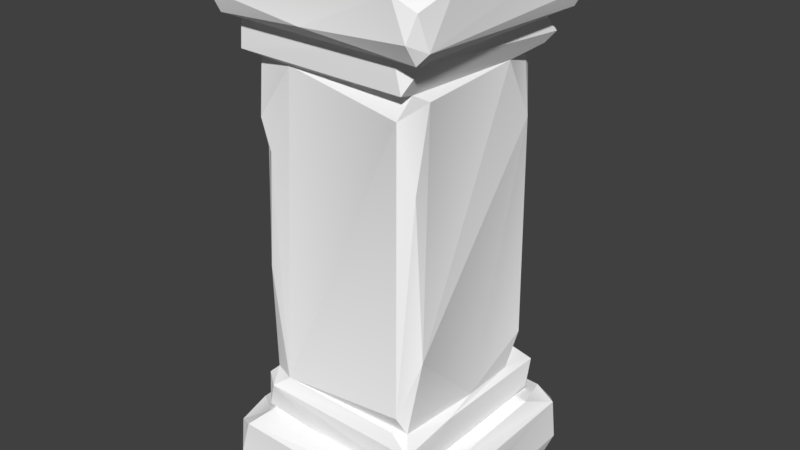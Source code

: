 # Source: Column2.blend  (saved by Blender 2.78.0; exported with 4.5.12 LTS)
import bpy
from mathutils import Matrix  # noqa: F401  (used for matrix-valued properties, if any)

bpy.ops.wm.read_factory_settings(use_empty=True)
scene = bpy.context.scene
scene.name = 'Scene'

# ---- collections
col_collection_1 = bpy.data.collections.new('Collection 1'); scene.collection.children.link(col_collection_1)

# ---- materials (node trees are filled in below, after node groups)
mat_stone_elements_011 = bpy.data.materials.new('Stone_elements.011')
mat_stone_elements_011.alpha_threshold = 0.0
mat_stone_elements_011.use_transparent_shadow = False
mat_stone_elements_011.diffuse_color = (1.0, 1.0, 1.0, 1.0)
mat_stone_elements_011.roughness = 0.5

# ---- material node trees

# ---- world
world_world = bpy.data.worlds.new('World'); scene.world = world_world
world_world.color = (0.05088, 0.05088, 0.05088)
world_world.use_sun_shadow = False
world_world.sun_shadow_jitter_overblur = 0.0
world_world.cycles.sampling_method = 'MANUAL'

# ---- meshes
me_untitled_020 = bpy.data.meshes.new('Untitled.020')
me_untitled_020.from_pydata([(-0.525, 2.066, -0.5181), (0.6403, 2.799, -0.63), (0.6071, 0.6396, -0.6318), (-0.5005, 0.7007, 0.5086), (0.5863, 1.15, 0.4507), (-0.5005, 2.719, 0.5054), (-0.4548, 2.327, -0.5565), (-0.3534, 0.6994, -0.5724), (-0.4593, 1.343, -0.5489), (0.5481, 2.725, 0.5041), (-0.555, 0.6407, -0.6239), (-0.5005, 2.726, -0.5651), (0.5533, 2.745, 0.5985), (0.5005, 2.593, 0.5692), (0.5861, 2.333, -0.4682), (0.4888, 2.598, -0.5914), (-0.3518, 0.708, 0.5692), (0.484, 2.986, -0.6211), (-0.4543, 0.626, 0.6108), (-0.5579, 0.4711, -0.631), (-0.5592, 2.975, 0.4733), (0.5871, 0.4033, -0.6147), (-0.5534, 2.959, -0.6315), (0.4941, 0.7997, 0.5689), (0.5859, 0.902, -0.502), (-0.2293, 2.725, 0.5686), (-0.5479, 2.76, 0.6053), (0.4905, 0.7045, -0.5914), (0.6288, 2.896, 0.5262), (0.57, 0.6785, -0.3985), (-0.5266, 0.6879, -0.4284), (0.5856, 2.713, -0.2714), (0.6136, 0.6637, 0.2307), (-0.4519, 1.45, 0.5678), (0.5839, 0.4022, 0.5761), (0.4995, 2.725, -0.538), (0.4691, 0.6917, 0.5736), (-0.4511, 2.711, -0.5296), (-0.4995, 0.4018, 0.5376), (0.5635, 3.02, -0.4734), (-0.5293, 2.704, -0.2903), (0.575, 2.183, 0.5075), (-0.5281, 2.189, -0.4068), (-0.4726, 0.4018, -0.5843), (0.5851, 2.672, 0.4105), (-0.5294, 2.557, 0.3807), (-0.5551, 0.5016, 0.529), (-0.558, 2.768, -0.5248), (-0.5561, 0.4198, -0.09975), (-0.4651, 2.379, 0.5691), (-0.5292, 0.773, 0.4571), (-0.3676, 2.265, -0.5917), (0.5842, 0.6932, -0.0112), (-0.4749, 2.791, -0.6325), (-0.3711, 0.8368, -0.5915), (-0.5572, 0.6443, 0.5343), (0.5953, 2.733, -0.5831), (-0.3491, 2.658, -0.5913), (0.5047, 2.979, 0.6096), (0.6163, 0.468, -0.5699), (-0.5269, 2.153, 0.4662), (0.5579, 3.02, 0.5734), (0.6151, 0.4611, 0.6047), (-0.0732, 2.729, -0.5807), (0.6081, 0.6116, 0.6084), (0.6162, 2.98, -0.4223), (-0.3995, 2.187, 0.5703), (0.07421, 0.4026, 0.5976), (-0.5292, 1.381, -0.4405), (-0.4848, 0.4805, 0.6135), (-0.5251, 2.974, 0.6089), (-0.5215, 2.583, -0.4635), (-0.5214, 1.105, -0.5099), (0.5429, 0.6959, 0.5286), (-0.6486, 0.2546, -0.7584), (0.693, 0.3094, -0.7606), (0.6104, -0.03664, -0.7582), (0.7063, -0.05937, 0.6731), (-0.6854, 0.02402, -0.6915), (0.6959, 0.4196, 0.3951), (0.5219, 0.4255, 0.6767), (-0.6848, 0.06499, 0.6626), (0.6233, 0.4065, -0.7077), (-0.5689, 0.3503, 0.7371), (-0.6533, 0.3975, 0.5063), (0.7417, 0.2482, 0.7085), (-0.6292, 0.4246, -0.4533), (-0.6163, -0.05918, -0.5606), (-0.6001, -0.03129, 0.6974), (0.7647, 0.01691, 0.644), (-0.3897, -0.05945, -0.7266), (0.766, 0.3404, 0.4621), (-0.6845, 0.3008, 0.6767), (-0.6857, 0.3453, -0.6491), (0.6974, 0.07479, 0.7417), (0.7668, 0.05731, -0.7184), (-0.4887, 0.4254, 0.6151), (0.7298, -0.05938, -0.666), (-0.4669, 0.4099, -0.7553), (0.7651, 0.3491, -0.6751), (0.6073, 0.3329, 0.7411), (0.6852, 0.4258, -0.4794), (-0.6828, -0.0006905, 0.2618), (0.01488, 0.02604, 0.7417), (-0.6143, 0.008544, -0.7582), (-0.6366, 0.1131, 0.741), (-0.6405, 3.215, -0.7496), (0.6854, 3.263, -0.7518), (0.6037, 2.964, -0.7495), (0.6985, 2.945, 0.6651), (-0.6769, 3.017, -0.6835), (0.6883, 3.357, 0.3904), (0.5163, 3.363, 0.6686), (-0.6763, 3.052, 0.6548), (0.6165, 3.346, -0.6995), (-0.5617, 3.298, 0.7284), (-0.6451, 3.339, 0.5002), (0.7335, 3.21, 0.7001), (-0.6214, 3.362, -0.4481), (-0.6086, 2.945, -0.5542), (-0.5926, 2.969, 0.6891), (0.7562, 3.011, 0.6364), (-0.3847, 2.945, -0.7182), (0.7575, 3.289, 0.4566), (-0.676, 3.255, 0.6687), (-0.6772, 3.293, -0.6416), (0.6897, 3.06, 0.7328), (0.7583, 3.045, -0.7101), (-0.4825, 3.362, 0.6078), (0.7217, 2.945, -0.6583), (-0.4609, 3.349, -0.7466), (0.7566, 3.297, -0.6673), (0.6007, 3.283, 0.7323), (0.6776, 3.363, -0.4739), (-0.6743, 2.995, 0.2587), (0.01518, 3.018, 0.7329), (-0.6066, 3.003, -0.7494), (-0.6287, 3.093, 0.7322)], [], [(4, 52, 14), (53, 56, 63), (60, 68, 50), (44, 4, 31), (13, 25, 16), (16, 23, 13), (67, 18, 69), (0, 68, 60), (70, 26, 58), (51, 8, 0), (51, 15, 54), (54, 15, 27), (2, 21, 19), (51, 54, 8), (2, 10, 7), (12, 58, 26), (28, 65, 61), (10, 3, 30), (10, 30, 7), (37, 40, 11), (5, 26, 40), (40, 26, 47), (11, 40, 47), (9, 12, 25), (28, 9, 1), (9, 25, 13), (13, 23, 41), (15, 14, 24), (63, 56, 35), (35, 56, 31), (18, 36, 16), (3, 16, 33), (1, 22, 17), (1, 65, 28), (16, 3, 18), (55, 3, 10), (10, 2, 19), (19, 55, 10), (26, 20, 47), (32, 52, 73), (18, 64, 36), (20, 22, 47), (22, 1, 53), (23, 4, 41), (4, 73, 52), (27, 15, 24), (32, 2, 29), (12, 26, 25), (33, 60, 50), (5, 25, 26), (7, 27, 2), (2, 27, 29), (12, 9, 28), (12, 28, 58), (27, 24, 29), (14, 52, 24), (54, 30, 72), (0, 8, 68), (14, 31, 4), (35, 31, 14), (2, 32, 59), (25, 5, 49), (66, 16, 25), (64, 18, 62), (32, 62, 59), (63, 35, 15), (15, 35, 14), (23, 73, 4), (73, 23, 16), (71, 37, 6), (57, 15, 51), (46, 55, 48), (1, 17, 65), (65, 17, 39), (40, 42, 45), (42, 71, 6), (9, 13, 44), (0, 42, 51), (42, 0, 60), (43, 19, 21), (44, 41, 4), (13, 41, 44), (45, 5, 40), (49, 5, 60), (46, 48, 38), (69, 38, 67), (53, 47, 22), (19, 43, 48), (55, 19, 48), (66, 33, 16), (66, 60, 33), (50, 30, 3), (3, 33, 50), (57, 51, 6), (42, 6, 51), (24, 52, 29), (32, 29, 52), (53, 63, 11), (47, 53, 11), (7, 54, 27), (30, 54, 7), (69, 18, 55), (18, 3, 55), (53, 1, 56), (37, 57, 6), (11, 63, 37), (59, 62, 21), (21, 2, 59), (45, 42, 60), (5, 45, 60), (28, 61, 58), (18, 67, 62), (34, 21, 62), (57, 63, 15), (57, 37, 63), (64, 32, 73), (32, 64, 62), (65, 39, 61), (49, 66, 25), (66, 49, 60), (62, 67, 34), (50, 68, 30), (68, 72, 30), (69, 46, 38), (69, 55, 46), (26, 70, 20), (40, 71, 42), (40, 37, 71), (72, 8, 54), (68, 8, 72), (73, 16, 36), (64, 73, 36), (31, 9, 44), (1, 9, 31, 56), (75, 76, 98), (95, 99, 89), (86, 96, 101), (74, 76, 104), (99, 91, 89), (81, 92, 102), (78, 102, 93), (92, 84, 102), (102, 84, 93), (101, 80, 79), (100, 105, 103), (100, 83, 105), (75, 98, 82), (101, 79, 99), (80, 83, 100), (101, 96, 80), (83, 80, 96), (80, 85, 79), (91, 85, 89), (101, 98, 86), (93, 74, 78), (102, 88, 81), (103, 105, 88), (77, 97, 89), (103, 88, 77), (104, 90, 87), (76, 90, 104), (91, 99, 79), (85, 91, 79), (92, 83, 96), (83, 92, 105), (98, 93, 86), (84, 86, 93), (85, 94, 89), (77, 89, 94), (75, 95, 76), (95, 89, 97), (86, 84, 96), (92, 96, 84), (97, 76, 95), (98, 76, 74), (74, 93, 98), (95, 75, 99), (99, 75, 82), (80, 100, 85), (85, 100, 94), (99, 82, 101), (98, 101, 82), (102, 78, 87), (88, 102, 87), (94, 103, 77), (94, 100, 103), (78, 74, 104), (78, 104, 87), (105, 92, 81), (81, 88, 105), (107, 108, 130), (127, 131, 121), (118, 128, 133), (106, 108, 136), (122, 129, 109), (131, 123, 121), (113, 124, 134), (110, 134, 125), (124, 116, 134), (134, 116, 125), (133, 112, 111), (132, 137, 135), (132, 115, 137), (107, 130, 114), (133, 111, 131), (112, 115, 132), (133, 128, 112), (115, 112, 128), (112, 117, 111), (123, 117, 121), (133, 130, 118), (125, 106, 110), (134, 120, 113), (122, 109, 120, 119), (135, 137, 120), (109, 129, 121), (135, 120, 109), (136, 122, 119), (108, 122, 136), (123, 131, 111), (117, 123, 111), (124, 115, 128), (115, 124, 137), (130, 125, 118), (116, 118, 125), (117, 126, 121), (109, 121, 126), (107, 127, 108), (127, 121, 129), (118, 116, 128), (124, 128, 116), (129, 108, 127), (108, 129, 122), (130, 108, 106), (106, 125, 130), (127, 107, 131), (131, 107, 114), (112, 132, 117), (117, 132, 126), (131, 114, 133), (130, 133, 114), (134, 110, 119), (120, 134, 119), (126, 135, 109), (126, 132, 135), (110, 106, 136), (110, 136, 119), (137, 124, 113), (113, 120, 137)])
_k = set([(0, 8), (0, 42), (0, 51), (0, 68), (1, 9), (1, 17), (1, 53), (1, 56), (1, 65), (2, 10), (2, 21), (2, 27), (2, 32), (3, 16), (3, 30), (3, 33), (3, 50), (3, 55), (4, 73), (5, 25), (5, 26), (5, 40), (5, 49), (6, 42), (6, 51), (7, 10), (7, 27), (7, 30), (7, 54), (9, 12), (9, 13), (9, 25), (9, 31), (9, 44), (10, 19), (10, 30), (10, 55), (11, 40), (11, 47), (11, 53), (12, 26), (12, 28), (12, 58), (13, 23), (15, 27), (15, 35), (16, 36), (16, 73), (18, 55), (18, 69), (19, 21), (19, 43), (19, 48), (21, 59), (21, 62), (22, 47), (22, 53), (23, 73), (26, 47), (26, 70), (27, 29), (28, 58), (28, 61), (28, 65), (29, 52), (30, 72), (31, 35), (31, 44), (31, 56), (32, 52), (32, 64), (33, 66), (34, 62), (35, 63), (36, 64), (36, 73), (37, 40), (37, 57), (37, 63), (37, 71), (38, 46), (38, 69), (39, 65), (42, 51), (46, 55), (49, 66), (50, 60), (52, 73), (56, 63), (57, 63), (61, 65), (62, 64), (64, 73), (67, 69), (68, 72), (74, 93), (74, 98), (74, 104), (75, 95), (75, 98), (75, 99), (77, 89), (77, 94), (77, 103), (78, 102), (78, 104), (79, 80), (79, 101), (80, 96), (80, 100), (81, 88), (81, 92), (81, 102), (82, 98), (82, 99), (83, 92), (83, 96), (83, 100), (83, 105), (84, 86), (84, 92), (85, 89), (85, 91), (85, 94), (85, 100), (86, 93), (88, 102), (88, 105), (89, 97), (90, 104), (91, 99), (93, 98), (95, 97), (95, 99), (106, 125), (106, 130), (106, 136), (107, 127), (107, 130), (107, 131), (108, 122), (108, 129), (109, 120), (109, 121), (109, 126), (109, 129), (110, 134), (110, 136), (111, 112), (111, 133), (112, 128), (112, 132), (113, 120), (113, 124), (113, 134), (114, 130), (114, 131), (115, 124), (115, 128), (115, 132), (115, 137), (116, 118), (116, 124), (117, 121), (117, 123), (117, 126), (117, 132), (118, 125), (119, 120), (120, 137), (122, 136), (123, 131), (125, 130), (127, 129), (127, 131)])
me_untitled_020.attributes.new('sharp_edge', 'BOOLEAN', 'EDGE').data.foreach_set('value', [ (min(e.vertices), max(e.vertices)) in _k for e in me_untitled_020.edges])
_uv = me_untitled_020.uv_layers.new(name='map1')
_uv.uv.foreach_set('vector', [0.8678, 0.2683, 0.8387, 0.2404, 0.9411, 0.2122, 0.9735, 0.1459, 0.9682, 0.2072, 0.9676, 0.1683, 0.9322, 0.0766, 0.8825, 0.1337, 0.8458, 0.07715, 0.9607, 0.2656, 0.8678, 0.2683, 0.9653, 0.2254, 0.9593, 0.01099, 0.9687, 0.05535, 0.8415, 0.06242, 0.8415, 0.06242, 0.8485, 0.009731, 0.9593, 0.01099, 0.8214, 0.03508, 0.8356, 0.06686, 0.8265, 0.06777, 0.9256, 0.1383, 0.8825, 0.1337, 0.9322, 0.0766, 0.984, 0.07189, 0.9712, 0.07262, 0.987, 0.01241, 0.938, 0.1484, 0.88, 0.1417, 0.9256, 0.1383, 0.938, 0.1484, 0.9572, 0.2019, 0.8479, 0.1475, 0.8479, 0.1475, 0.9572, 0.2019, 0.8394, 0.2011, 0.834, 0.2054, 0.8196, 0.2049, 0.8251, 0.1406, 0.938, 0.1484, 0.8479, 0.1475, 0.88, 0.1417, 0.834, 0.2054, 0.8349, 0.1409, 0.8401, 0.1494, 0.9735, 0.009112, 0.987, 0.01241, 0.9712, 0.07262, 0.9756, 0.272, 0.9826, 0.2173, 0.9838, 0.276, 0.8349, 0.1409, 0.8413, 0.07376, 0.8387, 0.1311, 0.8349, 0.1409, 0.8387, 0.1311, 0.8401, 0.1494, 0.9659, 0.1432, 0.967, 0.125, 0.9689, 0.1418, 0.9668, 0.07625, 0.9712, 0.07262, 0.967, 0.125, 0.967, 0.125, 0.9712, 0.07262, 0.9721, 0.1378, 0.9689, 0.1418, 0.967, 0.125, 0.9721, 0.1378, 0.9677, 0.008403, 0.9735, 0.009112, 0.9687, 0.05535, 0.9756, 0.272, 0.9643, 0.2713, 0.9729, 0.2072, 0.9677, 0.008403, 0.9687, 0.05535, 0.9593, 0.01099, 0.9564, 0.2771, 0.8466, 0.2777, 0.931, 0.2715, 0.9572, 0.2019, 0.9411, 0.2122, 0.8515, 0.2094, 0.9676, 0.1683, 0.9682, 0.2072, 0.9647, 0.2038, 0.9647, 0.2038, 0.9682, 0.2072, 0.9653, 0.2254, 0.8356, 0.06686, 0.8393, 0.0111, 0.8415, 0.06242, 0.8413, 0.07376, 0.8415, 0.06242, 0.8881, 0.06891, 0.9729, 0.2072, 0.9839, 0.1427, 0.9845, 0.2017, 0.9729, 0.2072, 0.9826, 0.2173, 0.9756, 0.272, 0.8415, 0.06242, 0.8413, 0.07376, 0.8356, 0.06686, 0.8361, 0.07392, 0.8413, 0.07376, 0.8349, 0.1409, 0.8349, 0.1409, 0.834, 0.2054, 0.8251, 0.1406, 0.8251, 0.1406, 0.8361, 0.07392, 0.8349, 0.1409, 0.9712, 0.07262, 0.9838, 0.08037, 0.9721, 0.1378, 0.8364, 0.2551, 0.8387, 0.2404, 0.8404, 0.2736, 0.8356, 0.06686, 0.8341, 0.002568, 0.8393, 0.0111, 0.9838, 0.08037, 0.9839, 0.1427, 0.9721, 0.1378, 0.9839, 0.1427, 0.9729, 0.2072, 0.9735, 0.1459, 0.8466, 0.2777, 0.8678, 0.2683, 0.931, 0.2715, 0.8678, 0.2683, 0.8404, 0.2736, 0.8387, 0.2404, 0.8394, 0.2011, 0.9572, 0.2019, 0.8515, 0.2094, 0.8364, 0.2551, 0.834, 0.2054, 0.8382, 0.217, 0.9735, 0.009112, 0.9712, 0.07262, 0.9687, 0.05535, 0.8881, 0.06891, 0.9322, 0.0766, 0.8458, 0.07715, 0.9668, 0.07625, 0.9687, 0.05535, 0.9712, 0.07262, 0.8401, 0.1494, 0.8394, 0.2011, 0.834, 0.2054, 0.834, 0.2054, 0.8394, 0.2011, 0.8382, 0.217, 0.9659, 0.2771, 0.9643, 0.2713, 0.9756, 0.272, 0.9659, 0.2771, 0.9756, 0.272, 0.9815, 0.2802, 0.8394, 0.2011, 0.8515, 0.2094, 0.8382, 0.217, 0.9411, 0.2122, 0.8387, 0.2404, 0.8515, 0.2094, 0.8479, 0.1475, 0.8387, 0.1311, 0.865, 0.1371, 0.9256, 0.1383, 0.88, 0.1417, 0.8825, 0.1337, 0.9411, 0.2122, 0.9653, 0.2254, 0.8678, 0.2683, 0.9647, 0.2038, 0.9653, 0.2254, 0.9411, 0.2122, 0.834, 0.2054, 0.8364, 0.2551, 0.8238, 0.2082, 0.9687, 0.05535, 0.9668, 0.07625, 0.9464, 0.07016, 0.9345, 0.06606, 0.8415, 0.06242, 0.9687, 0.05535, 0.8341, 0.002568, 0.8356, 0.06686, 0.8249, 0.001992, 0.8364, 0.2551, 0.8244, 0.2781, 0.8238, 0.2082, 0.9676, 0.1683, 0.9647, 0.2038, 0.9572, 0.2019, 0.9572, 0.2019, 0.9647, 0.2038, 0.9411, 0.2122, 0.8466, 0.2777, 0.8404, 0.2736, 0.8678, 0.2683, 0.8418, 0.006345, 0.8485, 0.009731, 0.8415, 0.06242, 0.9588, 0.1363, 0.9659, 0.1432, 0.9423, 0.1428, 0.9627, 0.1507, 0.9572, 0.2019, 0.938, 0.1484, 0.8273, 0.07426, 0.8361, 0.07392, 0.8217, 0.1104, 0.9729, 0.2072, 0.9845, 0.2017, 0.9826, 0.2173, 0.9826, 0.2173, 0.9845, 0.2017, 0.9858, 0.2133, 0.967, 0.125, 0.9338, 0.1322, 0.957, 0.08352, 0.9338, 0.1322, 0.9588, 0.1363, 0.9423, 0.1428, 0.9643, 0.2713, 0.9564, 0.2771, 0.9607, 0.2656, 0.9256, 0.1383, 0.9338, 0.1322, 0.938, 0.1484, 0.9338, 0.1322, 0.9256, 0.1383, 0.9322, 0.0766, 0.8193, 0.1437, 0.8251, 0.1406, 0.8196, 0.2049, 0.9607, 0.2656, 0.931, 0.2715, 0.8678, 0.2683, 0.9564, 0.2771, 0.931, 0.2715, 0.9607, 0.2656, 0.957, 0.08352, 0.9668, 0.07625, 0.967, 0.125, 0.9464, 0.07016, 0.9668, 0.07625, 0.9322, 0.0766, 0.8273, 0.07426, 0.8217, 0.1104, 0.8204, 0.07134, 0.8265, 0.06777, 0.8204, 0.07134, 0.8214, 0.03508, 0.9735, 0.1459, 0.9721, 0.1378, 0.9839, 0.1427, 0.8251, 0.1406, 0.8193, 0.1437, 0.8217, 0.1104, 0.8361, 0.07392, 0.8251, 0.1406, 0.8217, 0.1104, 0.9345, 0.06606, 0.8881, 0.06891, 0.8415, 0.06242, 0.9345, 0.06606, 0.9322, 0.0766, 0.8881, 0.06891, 0.8458, 0.07715, 0.8387, 0.1311, 0.8413, 0.07376, 0.8413, 0.07376, 0.8881, 0.06891, 0.8458, 0.07715, 0.9627, 0.1507, 0.938, 0.1484, 0.9423, 0.1428, 0.9338, 0.1322, 0.9423, 0.1428, 0.938, 0.1484, 0.8515, 0.2094, 0.8387, 0.2404, 0.8382, 0.217, 0.8364, 0.2551, 0.8382, 0.217, 0.8387, 0.2404, 0.9735, 0.1459, 0.9676, 0.1683, 0.9689, 0.1418, 0.9721, 0.1378, 0.9735, 0.1459, 0.9689, 0.1418, 0.8401, 0.1494, 0.8479, 0.1475, 0.8394, 0.2011, 0.8387, 0.1311, 0.8479, 0.1475, 0.8401, 0.1494, 0.8265, 0.06777, 0.8356, 0.06686, 0.8361, 0.07392, 0.8356, 0.06686, 0.8413, 0.07376, 0.8361, 0.07392, 0.9735, 0.1459, 0.9729, 0.2072, 0.9682, 0.2072, 0.9659, 0.1432, 0.9627, 0.1507, 0.9423, 0.1428, 0.9689, 0.1418, 0.9676, 0.1683, 0.9659, 0.1432, 0.8238, 0.2082, 0.8244, 0.2781, 0.8196, 0.2049, 0.8196, 0.2049, 0.834, 0.2054, 0.8238, 0.2082, 0.957, 0.08352, 0.9338, 0.1322, 0.9322, 0.0766, 0.9668, 0.07625, 0.957, 0.08352, 0.9322, 0.0766, 0.9756, 0.272, 0.9838, 0.276, 0.9815, 0.2802, 0.8356, 0.06686, 0.8214, 0.03508, 0.8249, 0.001992, 0.8203, 0.2763, 0.8196, 0.2049, 0.8244, 0.2781, 0.9627, 0.1507, 0.9676, 0.1683, 0.9572, 0.2019, 0.9627, 0.1507, 0.9659, 0.1432, 0.9676, 0.1683, 0.8336, 0.2783, 0.8364, 0.2551, 0.8404, 0.2736, 0.8364, 0.2551, 0.8336, 0.2783, 0.8244, 0.2781, 0.9826, 0.2173, 0.9858, 0.2133, 0.9838, 0.276, 0.9464, 0.07016, 0.9345, 0.06606, 0.9687, 0.05535, 0.9345, 0.06606, 0.9464, 0.07016, 0.9322, 0.0766, 0.8249, 0.001992, 0.8214, 0.03508, 0.8207, 0.003906, 0.8458, 0.07715, 0.8825, 0.1337, 0.8387, 0.1311, 0.8825, 0.1337, 0.865, 0.1371, 0.8387, 0.1311, 0.8265, 0.06777, 0.8273, 0.07426, 0.8204, 0.07134, 0.8265, 0.06777, 0.8361, 0.07392, 0.8273, 0.07426, 0.9712, 0.07262, 0.984, 0.07189, 0.9838, 0.08037, 0.967, 0.125, 0.9588, 0.1363, 0.9338, 0.1322, 0.967, 0.125, 0.9659, 0.1432, 0.9588, 0.1363, 0.865, 0.1371, 0.88, 0.1417, 0.8479, 0.1475, 0.8825, 0.1337, 0.88, 0.1417, 0.865, 0.1371, 0.8418, 0.006345, 0.8415, 0.06242, 0.8393, 0.0111, 0.8341, 0.002568, 0.8418, 0.006345, 0.8393, 0.0111, 0.9653, 0.2254, 0.9643, 0.2713, 0.9607, 0.2656, 0.9729, 0.2072, 0.9643, 0.2713, 0.9653, 0.2254, 0.9682, 0.2072, 0.5687, 0.5932, 0.575, 0.5722, 0.6365, 0.6019, 0.5471, 0.601, 0.5636, 0.6034, 0.5455, 0.6823, 0.6457, 0.6173, 0.6358, 0.6795, 0.5697, 0.6145, 0.6478, 0.5955, 0.575, 0.5722, 0.6476, 0.5813, 0.5636, 0.6034, 0.5632, 0.67, 0.5455, 0.6823, 0.6646, 0.6865, 0.6491, 0.6873, 0.6695, 0.6617, 0.6719, 0.6034, 0.6695, 0.6617, 0.6517, 0.6048, 0.6491, 0.6873, 0.6456, 0.6747, 0.6695, 0.6617, 0.6695, 0.6617, 0.6456, 0.6747, 0.6517, 0.6048, 0.5697, 0.6145, 0.578, 0.6803, 0.5689, 0.6651, 0.572, 0.6859, 0.6446, 0.7004, 0.6058, 0.7039, 0.572, 0.6859, 0.6405, 0.6875, 0.6446, 0.7004, 0.5687, 0.5932, 0.6365, 0.6019, 0.5724, 0.6002, 0.5697, 0.6145, 0.5689, 0.6651, 0.5636, 0.6034, 0.578, 0.6803, 0.6405, 0.6875, 0.572, 0.6859, 0.5697, 0.6145, 0.6358, 0.6795, 0.578, 0.6803, 0.6405, 0.6875, 0.578, 0.6803, 0.6358, 0.6795, 0.578, 0.6803, 0.5619, 0.6869, 0.5689, 0.6651, 0.5632, 0.67, 0.5619, 0.6869, 0.5455, 0.6823, 0.5697, 0.6145, 0.6365, 0.6019, 0.6457, 0.6173, 0.6517, 0.6048, 0.6478, 0.5955, 0.6537, 0.5817, 0.6695, 0.6617, 0.6727, 0.6888, 0.6646, 0.6865, 0.6058, 0.7039, 0.6446, 0.7004, 0.643, 0.7097, 0.5397, 0.6841, 0.5397, 0.6035, 0.5455, 0.6823, 0.6058, 0.7039, 0.643, 0.7097, 0.5632, 0.7079, 0.6476, 0.5813, 0.6348, 0.5755, 0.6523, 0.5707, 0.575, 0.5722, 0.6348, 0.5755, 0.6476, 0.5813, 0.5632, 0.67, 0.5636, 0.6034, 0.5689, 0.6651, 0.5619, 0.6869, 0.5632, 0.67, 0.5689, 0.6651, 0.6491, 0.6873, 0.6405, 0.6875, 0.6358, 0.6795, 0.6405, 0.6875, 0.6491, 0.6873, 0.6446, 0.7004, 0.6365, 0.6019, 0.6517, 0.6048, 0.6457, 0.6173, 0.6456, 0.6747, 0.6457, 0.6173, 0.6517, 0.6048, 0.5619, 0.6869, 0.5649, 0.6988, 0.5586, 0.7033, 0.5632, 0.7079, 0.5586, 0.7033, 0.5649, 0.6988, 0.5638, 0.5966, 0.5471, 0.601, 0.5402, 0.5931, 0.5471, 0.601, 0.5455, 0.6823, 0.5397, 0.6035, 0.6457, 0.6173, 0.6456, 0.6747, 0.6358, 0.6795, 0.6491, 0.6873, 0.6358, 0.6795, 0.6456, 0.6747, 0.5397, 0.6035, 0.5402, 0.5931, 0.5471, 0.601, 0.6365, 0.6019, 0.575, 0.5722, 0.6478, 0.5955, 0.6478, 0.5955, 0.6517, 0.6048, 0.6365, 0.6019, 0.5471, 0.601, 0.5638, 0.5966, 0.5636, 0.6034, 0.5636, 0.6034, 0.5638, 0.5966, 0.5724, 0.6002, 0.578, 0.6803, 0.572, 0.6859, 0.5619, 0.6869, 0.5619, 0.6869, 0.572, 0.6859, 0.5649, 0.6988, 0.5636, 0.6034, 0.5724, 0.6002, 0.5697, 0.6145, 0.6365, 0.6019, 0.5697, 0.6145, 0.5724, 0.6002, 0.6695, 0.6617, 0.6719, 0.6034, 0.6781, 0.6118, 0.6727, 0.6888, 0.6695, 0.6617, 0.6781, 0.6118, 0.5649, 0.6988, 0.6058, 0.7039, 0.5632, 0.7079, 0.5649, 0.6988, 0.572, 0.6859, 0.6058, 0.7039, 0.6537, 0.5817, 0.6478, 0.5955, 0.6476, 0.5813, 0.6537, 0.5817, 0.6476, 0.5813, 0.6523, 0.5707, 0.6446, 0.7004, 0.6491, 0.6873, 0.6495, 0.7038, 0.6495, 0.7038, 0.643, 0.7097, 0.6446, 0.7004, 0.5687, 0.5932, 0.575, 0.5722, 0.6365, 0.6019, 0.5471, 0.601, 0.5636, 0.6034, 0.5455, 0.6823, 0.6457, 0.6173, 0.6358, 0.6795, 0.5697, 0.6145, 0.6478, 0.5955, 0.575, 0.5722, 0.6476, 0.5813, 0.07593, 0.975, 0.03914, 0.9735, 0.03942, 0.9295, 0.5636, 0.6034, 0.5632, 0.67, 0.5455, 0.6823, 0.6646, 0.6865, 0.6491, 0.6873, 0.6695, 0.6617, 0.6719, 0.6034, 0.6695, 0.6617, 0.6517, 0.6048, 0.6491, 0.6873, 0.6456, 0.6747, 0.6695, 0.6617, 0.6695, 0.6617, 0.6456, 0.6747, 0.6517, 0.6048, 0.5697, 0.6145, 0.578, 0.6803, 0.5689, 0.6651, 0.572, 0.6859, 0.6446, 0.7004, 0.6058, 0.7039, 0.572, 0.6859, 0.6405, 0.6875, 0.6446, 0.7004, 0.5687, 0.5932, 0.6365, 0.6019, 0.5724, 0.6002, 0.5697, 0.6145, 0.5689, 0.6651, 0.5636, 0.6034, 0.578, 0.6803, 0.6405, 0.6875, 0.572, 0.6859, 0.5697, 0.6145, 0.6358, 0.6795, 0.578, 0.6803, 0.6405, 0.6875, 0.578, 0.6803, 0.6358, 0.6795, 0.578, 0.6803, 0.5619, 0.6869, 0.5689, 0.6651, 0.5632, 0.67, 0.5619, 0.6869, 0.5455, 0.6823, 0.5697, 0.6145, 0.6365, 0.6019, 0.6457, 0.6173, 0.6517, 0.6048, 0.6478, 0.5955, 0.6537, 0.5817, 0.6695, 0.6617, 0.6727, 0.6888, 0.6646, 0.6865, 0.07593, 0.975, 0.03942, 0.9295, 0.08232, 0.9282, 0.08331, 0.9695, 0.6058, 0.7039, 0.6446, 0.7004, 0.643, 0.7097, 0.5397, 0.6841, 0.5397, 0.6035, 0.5455, 0.6823, 0.6058, 0.7039, 0.643, 0.7097, 0.5632, 0.7079, 0.6476, 0.5813, 0.6348, 0.5755, 0.6523, 0.5707, 0.575, 0.5722, 0.6348, 0.5755, 0.6476, 0.5813, 0.5632, 0.67, 0.5636, 0.6034, 0.5689, 0.6651, 0.5619, 0.6869, 0.5632, 0.67, 0.5689, 0.6651, 0.6491, 0.6873, 0.6405, 0.6875, 0.6358, 0.6795, 0.6405, 0.6875, 0.6491, 0.6873, 0.6446, 0.7004, 0.6365, 0.6019, 0.6517, 0.6048, 0.6457, 0.6173, 0.6456, 0.6747, 0.6457, 0.6173, 0.6517, 0.6048, 0.5619, 0.6869, 0.5649, 0.6988, 0.5586, 0.7033, 0.5632, 0.7079, 0.5586, 0.7033, 0.5649, 0.6988, 0.5638, 0.5966, 0.5471, 0.601, 0.5402, 0.5931, 0.5471, 0.601, 0.5455, 0.6823, 0.5397, 0.6035, 0.6457, 0.6173, 0.6456, 0.6747, 0.6358, 0.6795, 0.6491, 0.6873, 0.6358, 0.6795, 0.6456, 0.6747, 0.5397, 0.6035, 0.5402, 0.5931, 0.5471, 0.601, 0.04309, 0.9765, 0.03914, 0.9735, 0.07593, 0.975, 0.6365, 0.6019, 0.575, 0.5722, 0.6478, 0.5955, 0.6478, 0.5955, 0.6517, 0.6048, 0.6365, 0.6019, 0.5471, 0.601, 0.5638, 0.5966, 0.5636, 0.6034, 0.5636, 0.6034, 0.5638, 0.5966, 0.5724, 0.6002, 0.578, 0.6803, 0.572, 0.6859, 0.5619, 0.6869, 0.5619, 0.6869, 0.572, 0.6859, 0.5649, 0.6988, 0.5636, 0.6034, 0.5724, 0.6002, 0.5697, 0.6145, 0.6365, 0.6019, 0.5697, 0.6145, 0.5724, 0.6002, 0.6695, 0.6617, 0.6719, 0.6034, 0.6781, 0.6118, 0.6727, 0.6888, 0.6695, 0.6617, 0.6781, 0.6118, 0.5649, 0.6988, 0.6058, 0.7039, 0.5632, 0.7079, 0.5649, 0.6988, 0.572, 0.6859, 0.6058, 0.7039, 0.6537, 0.5817, 0.6478, 0.5955, 0.6476, 0.5813, 0.6537, 0.5817, 0.6476, 0.5813, 0.6523, 0.5707, 0.6446, 0.7004, 0.6491, 0.6873, 0.6495, 0.7038, 0.6495, 0.7038, 0.643, 0.7097, 0.6446, 0.7004])
_uv.active_render = True
_uv = me_untitled_020.uv_layers.new(name='uvSet')
_uv.uv.foreach_set('vector', [0.1315, 0.703, 0.05502, 0.6296, 0.3238, 0.5556, 0.4087, 0.3815, 0.3949, 0.5424, 0.3934, 0.4405, 0.3004, 0.1996, 0.17, 0.3494, 0.07357, 0.2011, 0.3753, 0.6957, 0.1315, 0.703, 0.3873, 0.5902, 0.3715, 0.02738, 0.3961, 0.1438, 0.0624, 0.1624, 0.0624, 0.1624, 0.08061, 0.02407, 0.3715, 0.02738, 0.009452, 0.09062, 0.04688, 0.174, 0.02289, 0.1764, 0.2832, 0.3615, 0.17, 0.3494, 0.3004, 0.1996, 0.4364, 0.1873, 0.4029, 0.1892, 0.4444, 0.03111, 0.3157, 0.3882, 0.1633, 0.3705, 0.2832, 0.3615, 0.3157, 0.3882, 0.366, 0.5287, 0.07903, 0.3856, 0.07903, 0.3856, 0.366, 0.5287, 0.05671, 0.5264, 0.04268, 0.5376, 0.004861, 0.5365, 0.01926, 0.3677, 0.3157, 0.3882, 0.07903, 0.3856, 0.1633, 0.3705, 0.04268, 0.5376, 0.04492, 0.3684, 0.0587, 0.3907, 0.4087, 0.02244, 0.4444, 0.03111, 0.4029, 0.1892, 0.4143, 0.7126, 0.4326, 0.569, 0.436, 0.723, 0.04492, 0.3684, 0.06166, 0.1922, 0.055, 0.3428, 0.04492, 0.3684, 0.055, 0.3428, 0.0587, 0.3907, 0.3889, 0.3746, 0.3917, 0.3268, 0.3967, 0.3709, 0.3912, 0.1987, 0.4029, 0.1892, 0.3917, 0.3268, 0.3917, 0.3268, 0.4029, 0.1892, 0.4051, 0.3602, 0.3967, 0.3709, 0.3917, 0.3268, 0.4051, 0.3602, 0.3936, 0.02058, 0.4087, 0.02244, 0.3961, 0.1438, 0.4143, 0.7126, 0.3847, 0.7109, 0.4073, 0.5425, 0.3936, 0.02058, 0.3961, 0.1438, 0.3715, 0.02738, 0.3639, 0.726, 0.0756, 0.7277, 0.2974, 0.7112, 0.366, 0.5287, 0.3238, 0.5556, 0.08845, 0.5482, 0.3934, 0.4405, 0.3949, 0.5424, 0.3858, 0.5337, 0.3858, 0.5337, 0.3949, 0.5424, 0.3873, 0.5902, 0.04688, 0.174, 0.05649, 0.02765, 0.0624, 0.1624, 0.06166, 0.1922, 0.0624, 0.1624, 0.1846, 0.1794, 0.4073, 0.5425, 0.436, 0.3731, 0.4376, 0.5281, 0.4073, 0.5425, 0.4326, 0.569, 0.4143, 0.7126, 0.0624, 0.1624, 0.06166, 0.1922, 0.04688, 0.174, 0.04821, 0.1926, 0.06166, 0.1922, 0.04492, 0.3684, 0.04492, 0.3684, 0.04268, 0.5376, 0.01926, 0.3677, 0.01926, 0.3677, 0.04821, 0.1926, 0.04492, 0.3684, 0.4029, 0.1892, 0.4359, 0.2095, 0.4051, 0.3602, 0.0488, 0.6683, 0.05502, 0.6296, 0.05948, 0.7168, 0.04688, 0.174, 0.04277, 0.005263, 0.05649, 0.02765, 0.4359, 0.2095, 0.436, 0.3731, 0.4051, 0.3602, 0.436, 0.3731, 0.4073, 0.5425, 0.4087, 0.3815, 0.0756, 0.7277, 0.1315, 0.703, 0.2974, 0.7112, 0.1315, 0.703, 0.05948, 0.7168, 0.05502, 0.6296, 0.05671, 0.5264, 0.366, 0.5287, 0.08845, 0.5482, 0.0488, 0.6683, 0.04268, 0.5376, 0.05356, 0.5683, 0.4087, 0.02244, 0.4029, 0.1892, 0.3961, 0.1438, 0.1846, 0.1794, 0.3004, 0.1996, 0.07357, 0.2011, 0.3912, 0.1987, 0.3961, 0.1438, 0.4029, 0.1892, 0.0587, 0.3907, 0.05671, 0.5264, 0.04268, 0.5376, 0.04268, 0.5376, 0.05671, 0.5264, 0.05356, 0.5683, 0.389, 0.7261, 0.3847, 0.7109, 0.4143, 0.7126, 0.389, 0.7261, 0.4143, 0.7126, 0.4299, 0.7342, 0.05671, 0.5264, 0.08845, 0.5482, 0.05356, 0.5683, 0.3238, 0.5556, 0.05502, 0.6296, 0.08845, 0.5482, 0.07903, 0.3856, 0.055, 0.3428, 0.124, 0.3585, 0.2832, 0.3615, 0.1633, 0.3705, 0.17, 0.3494, 0.3238, 0.5556, 0.3873, 0.5902, 0.1315, 0.703, 0.3858, 0.5337, 0.3873, 0.5902, 0.3238, 0.5556, 0.04268, 0.5376, 0.0488, 0.6683, 0.01595, 0.5452, 0.3961, 0.1438, 0.3912, 0.1987, 0.3378, 0.1827, 0.3065, 0.172, 0.0624, 0.1624, 0.3961, 0.1438, 0.04277, 0.005263, 0.04688, 0.174, 0.0186, 0.003751, 0.0488, 0.6683, 0.01748, 0.7286, 0.01595, 0.5452, 0.3934, 0.4405, 0.3858, 0.5337, 0.366, 0.5287, 0.366, 0.5287, 0.3858, 0.5337, 0.3238, 0.5556, 0.0756, 0.7277, 0.05948, 0.7168, 0.1315, 0.703, 0.06295, 0.01518, 0.08061, 0.02407, 0.0624, 0.1624, 0.3703, 0.3563, 0.3889, 0.3746, 0.327, 0.3735, 0.3804, 0.3943, 0.366, 0.5287, 0.3157, 0.3882, 0.02509, 0.1935, 0.04821, 0.1926, 0.01027, 0.2885, 0.4073, 0.5425, 0.4376, 0.5281, 0.4326, 0.569, 0.4326, 0.569, 0.4376, 0.5281, 0.4411, 0.5586, 0.3917, 0.3268, 0.3046, 0.3455, 0.3654, 0.2178, 0.3046, 0.3455, 0.3703, 0.3563, 0.327, 0.3735, 0.3847, 0.7109, 0.3639, 0.726, 0.3753, 0.6957, 0.2832, 0.3615, 0.3046, 0.3455, 0.3157, 0.3882, 0.3046, 0.3455, 0.2832, 0.3615, 0.3004, 0.1996, 0.003968, 0.3757, 0.01926, 0.3677, 0.004861, 0.5365, 0.3753, 0.6957, 0.2974, 0.7112, 0.1315, 0.703, 0.3639, 0.726, 0.2974, 0.7112, 0.3753, 0.6957, 0.3654, 0.2178, 0.3912, 0.1987, 0.3917, 0.3268, 0.3378, 0.1827, 0.3912, 0.1987, 0.3004, 0.1996, 0.02509, 0.1935, 0.01027, 0.2885, 0.007024, 0.1858, 0.02289, 0.1764, 0.007024, 0.1858, 0.009452, 0.09062, 0.4087, 0.3815, 0.4051, 0.3602, 0.436, 0.3731, 0.01926, 0.3677, 0.003968, 0.3757, 0.01027, 0.2885, 0.04821, 0.1926, 0.01926, 0.3677, 0.01027, 0.2885, 0.3065, 0.172, 0.1846, 0.1794, 0.0624, 0.1624, 0.3065, 0.172, 0.3004, 0.1996, 0.1846, 0.1794, 0.07357, 0.2011, 0.055, 0.3428, 0.06166, 0.1922, 0.06166, 0.1922, 0.1846, 0.1794, 0.07357, 0.2011, 0.3804, 0.3943, 0.3157, 0.3882, 0.327, 0.3735, 0.3046, 0.3455, 0.327, 0.3735, 0.3157, 0.3882, 0.08845, 0.5482, 0.05502, 0.6296, 0.05356, 0.5683, 0.0488, 0.6683, 0.05356, 0.5683, 0.05502, 0.6296, 0.4087, 0.3815, 0.3934, 0.4405, 0.3967, 0.3709, 0.4051, 0.3602, 0.4087, 0.3815, 0.3967, 0.3709, 0.0587, 0.3907, 0.07903, 0.3856, 0.05671, 0.5264, 0.055, 0.3428, 0.07903, 0.3856, 0.0587, 0.3907, 0.02289, 0.1764, 0.04688, 0.174, 0.04821, 0.1926, 0.04688, 0.174, 0.06166, 0.1922, 0.04821, 0.1926, 0.4087, 0.3815, 0.4073, 0.5425, 0.3949, 0.5424, 0.3889, 0.3746, 0.3804, 0.3943, 0.327, 0.3735, 0.3967, 0.3709, 0.3934, 0.4405, 0.3889, 0.3746, 0.01595, 0.5452, 0.01748, 0.7286, 0.004861, 0.5365, 0.004861, 0.5365, 0.04268, 0.5376, 0.01595, 0.5452, 0.3654, 0.2178, 0.3046, 0.3455, 0.3004, 0.1996, 0.3912, 0.1987, 0.3654, 0.2178, 0.3004, 0.1996, 0.4143, 0.7126, 0.436, 0.723, 0.4299, 0.7342, 0.04688, 0.174, 0.009452, 0.09062, 0.0186, 0.003751, 0.006749, 0.7239, 0.004861, 0.5365, 0.01748, 0.7286, 0.3804, 0.3943, 0.3934, 0.4405, 0.366, 0.5287, 0.3804, 0.3943, 0.3889, 0.3746, 0.3934, 0.4405, 0.04164, 0.7293, 0.0488, 0.6683, 0.05948, 0.7168, 0.0488, 0.6683, 0.04164, 0.7293, 0.01748, 0.7286, 0.4326, 0.569, 0.4411, 0.5586, 0.436, 0.723, 0.3378, 0.1827, 0.3065, 0.172, 0.3961, 0.1438, 0.3065, 0.172, 0.3378, 0.1827, 0.3004, 0.1996, 0.0186, 0.003751, 0.009452, 0.09062, 0.007655, 0.008776, 0.07357, 0.2011, 0.17, 0.3494, 0.055, 0.3428, 0.17, 0.3494, 0.124, 0.3585, 0.055, 0.3428, 0.02289, 0.1764, 0.02509, 0.1935, 0.007024, 0.1858, 0.02289, 0.1764, 0.04821, 0.1926, 0.02509, 0.1935, 0.4029, 0.1892, 0.4364, 0.1873, 0.4359, 0.2095, 0.3917, 0.3268, 0.3703, 0.3563, 0.3046, 0.3455, 0.3917, 0.3268, 0.3889, 0.3746, 0.3703, 0.3563, 0.124, 0.3585, 0.1633, 0.3705, 0.07903, 0.3856, 0.17, 0.3494, 0.1633, 0.3705, 0.124, 0.3585, 0.06295, 0.01518, 0.0624, 0.1624, 0.05649, 0.02765, 0.04277, 0.005263, 0.06295, 0.01518, 0.05649, 0.02765, 0.3873, 0.5902, 0.3847, 0.7109, 0.3753, 0.6957, 0.4073, 0.5425, 0.3847, 0.7109, 0.3873, 0.5902, 0.3949, 0.5424, 0.5332, 0.06734, 0.5508, 0.009201, 0.7211, 0.09144, 0.4732, 0.0891, 0.519, 0.09565, 0.4689, 0.3145, 0.7467, 0.1343, 0.7193, 0.3067, 0.5361, 0.1265, 0.7526, 0.07382, 0.5508, 0.009201, 0.7522, 0.03447, 0.519, 0.09565, 0.5181, 0.2803, 0.4689, 0.3145, 0.7992, 0.3262, 0.7563, 0.3283, 0.8128, 0.2575, 0.8193, 0.09566, 0.8128, 0.2575, 0.7634, 0.09948, 0.7563, 0.3283, 0.7464, 0.2934, 0.8128, 0.2575, 0.8128, 0.2575, 0.7464, 0.2934, 0.7634, 0.09948, 0.5361, 0.1265, 0.559, 0.3089, 0.5337, 0.2669, 0.5424, 0.3246, 0.7436, 0.3649, 0.6362, 0.3745, 0.5424, 0.3246, 0.7323, 0.329, 0.7436, 0.3649, 0.5332, 0.06734, 0.7211, 0.09144, 0.5434, 0.08687, 0.5361, 0.1265, 0.5337, 0.2669, 0.519, 0.09565, 0.559, 0.3089, 0.7323, 0.329, 0.5424, 0.3246, 0.5361, 0.1265, 0.7193, 0.3067, 0.559, 0.3089, 0.7323, 0.329, 0.559, 0.3089, 0.7193, 0.3067, 0.559, 0.3089, 0.5142, 0.3272, 0.5337, 0.2669, 0.5181, 0.2803, 0.5142, 0.3272, 0.4689, 0.3145, 0.5361, 0.1265, 0.7211, 0.09144, 0.7467, 0.1343, 0.7634, 0.09948, 0.7526, 0.07382, 0.7688, 0.03545, 0.8128, 0.2575, 0.8216, 0.3326, 0.7992, 0.3262, 0.6362, 0.3745, 0.7436, 0.3649, 0.7394, 0.3906, 0.4528, 0.3196, 0.4527, 0.09596, 0.4689, 0.3145, 0.6362, 0.3745, 0.7394, 0.3906, 0.518, 0.3855, 0.7522, 0.03447, 0.7166, 0.01833, 0.765, 0.004901, 0.5508, 0.009201, 0.7166, 0.01833, 0.7522, 0.03447, 0.5181, 0.2803, 0.519, 0.09565, 0.5337, 0.2669, 0.5142, 0.3272, 0.5181, 0.2803, 0.5337, 0.2669, 0.7563, 0.3283, 0.7323, 0.329, 0.7193, 0.3067, 0.7323, 0.329, 0.7563, 0.3283, 0.7436, 0.3649, 0.7211, 0.09144, 0.7634, 0.09948, 0.7467, 0.1343, 0.7464, 0.2934, 0.7467, 0.1343, 0.7634, 0.09948, 0.5142, 0.3272, 0.5226, 0.3603, 0.5053, 0.3727, 0.518, 0.3855, 0.5053, 0.3727, 0.5226, 0.3603, 0.5195, 0.07694, 0.4732, 0.0891, 0.4542, 0.06715, 0.4732, 0.0891, 0.4689, 0.3145, 0.4527, 0.09596, 0.7467, 0.1343, 0.7464, 0.2934, 0.7193, 0.3067, 0.7563, 0.3283, 0.7193, 0.3067, 0.7464, 0.2934, 0.4527, 0.09596, 0.4542, 0.06715, 0.4732, 0.0891, 0.7211, 0.09144, 0.5508, 0.009201, 0.7526, 0.07382, 0.7526, 0.07382, 0.7634, 0.09948, 0.7211, 0.09144, 0.4732, 0.0891, 0.5195, 0.07694, 0.519, 0.09565, 0.519, 0.09565, 0.5195, 0.07694, 0.5434, 0.08687, 0.559, 0.3089, 0.5424, 0.3246, 0.5142, 0.3272, 0.5142, 0.3272, 0.5424, 0.3246, 0.5226, 0.3603, 0.519, 0.09565, 0.5434, 0.08687, 0.5361, 0.1265, 0.7211, 0.09144, 0.5361, 0.1265, 0.5434, 0.08687, 0.8128, 0.2575, 0.8193, 0.09566, 0.8366, 0.1189, 0.8216, 0.3326, 0.8128, 0.2575, 0.8366, 0.1189, 0.5226, 0.3603, 0.6362, 0.3745, 0.518, 0.3855, 0.5226, 0.3603, 0.5424, 0.3246, 0.6362, 0.3745, 0.7688, 0.03545, 0.7526, 0.07382, 0.7522, 0.03447, 0.7688, 0.03545, 0.7522, 0.03447, 0.765, 0.004901, 0.7436, 0.3649, 0.7563, 0.3283, 0.7574, 0.3742, 0.7574, 0.3742, 0.7394, 0.3906, 0.7436, 0.3649, 0.5556, 0.4494, 0.5724, 0.3939, 0.735, 0.4724, 0.4983, 0.4702, 0.542, 0.4764, 0.4942, 0.6854, 0.7594, 0.5134, 0.7332, 0.6779, 0.5583, 0.5059, 0.765, 0.4556, 0.5724, 0.3939, 0.7646, 0.418, 0.9601, 0.9341, 0.7812, 0.9264, 0.7826, 0.7125, 0.542, 0.4764, 0.5411, 0.6527, 0.4942, 0.6854, 0.8096, 0.6965, 0.7686, 0.6985, 0.8225, 0.6309, 0.8288, 0.4765, 0.8225, 0.6309, 0.7754, 0.4801, 0.7686, 0.6985, 0.7591, 0.6652, 0.8225, 0.6309, 0.8225, 0.6309, 0.7591, 0.6652, 0.7754, 0.4801, 0.5583, 0.5059, 0.5803, 0.68, 0.5561, 0.6399, 0.5644, 0.695, 0.7564, 0.7334, 0.6539, 0.7426, 0.5644, 0.695, 0.7456, 0.6992, 0.7564, 0.7334, 0.5556, 0.4494, 0.735, 0.4724, 0.5653, 0.4681, 0.5583, 0.5059, 0.5561, 0.6399, 0.542, 0.4764, 0.5803, 0.68, 0.7456, 0.6992, 0.5644, 0.695, 0.5583, 0.5059, 0.7332, 0.6779, 0.5803, 0.68, 0.7456, 0.6992, 0.5803, 0.68, 0.7332, 0.6779, 0.5803, 0.68, 0.5375, 0.6975, 0.5561, 0.6399, 0.5411, 0.6527, 0.5375, 0.6975, 0.4942, 0.6854, 0.5583, 0.5059, 0.735, 0.4724, 0.7594, 0.5134, 0.7754, 0.4801, 0.765, 0.4556, 0.7805, 0.419, 0.8225, 0.6309, 0.8309, 0.7027, 0.8096, 0.6965, 0.9601, 0.9341, 0.7826, 0.7125, 0.9912, 0.7062, 0.996, 0.9072, 0.6539, 0.7426, 0.7564, 0.7334, 0.7524, 0.758, 0.4789, 0.6902, 0.4787, 0.4767, 0.4942, 0.6854, 0.6539, 0.7426, 0.7524, 0.758, 0.5411, 0.7532, 0.7646, 0.418, 0.7307, 0.4026, 0.7769, 0.3898, 0.5724, 0.3939, 0.7307, 0.4026, 0.7646, 0.418, 0.5411, 0.6527, 0.542, 0.4764, 0.5561, 0.6399, 0.5375, 0.6975, 0.5411, 0.6527, 0.5561, 0.6399, 0.7686, 0.6985, 0.7456, 0.6992, 0.7332, 0.6779, 0.7456, 0.6992, 0.7686, 0.6985, 0.7564, 0.7334, 0.735, 0.4724, 0.7754, 0.4801, 0.7594, 0.5134, 0.7591, 0.6652, 0.7594, 0.5134, 0.7754, 0.4801, 0.5375, 0.6975, 0.5455, 0.729, 0.5289, 0.7409, 0.5411, 0.7532, 0.5289, 0.7409, 0.5455, 0.729, 0.5425, 0.4586, 0.4983, 0.4702, 0.4802, 0.4492, 0.4983, 0.4702, 0.4942, 0.6854, 0.4787, 0.4767, 0.7594, 0.5134, 0.7591, 0.6652, 0.7332, 0.6779, 0.7686, 0.6985, 0.7332, 0.6779, 0.7591, 0.6652, 0.4787, 0.4767, 0.4802, 0.4492, 0.4983, 0.4702, 0.8004, 0.9414, 0.7812, 0.9264, 0.9601, 0.9341, 0.735, 0.4724, 0.5724, 0.3939, 0.765, 0.4556, 0.765, 0.4556, 0.7754, 0.4801, 0.735, 0.4724, 0.4983, 0.4702, 0.5425, 0.4586, 0.542, 0.4764, 0.542, 0.4764, 0.5425, 0.4586, 0.5653, 0.4681, 0.5803, 0.68, 0.5644, 0.695, 0.5375, 0.6975, 0.5375, 0.6975, 0.5644, 0.695, 0.5455, 0.729, 0.542, 0.4764, 0.5653, 0.4681, 0.5583, 0.5059, 0.735, 0.4724, 0.5583, 0.5059, 0.5653, 0.4681, 0.8225, 0.6309, 0.8288, 0.4765, 0.8452, 0.4987, 0.8309, 0.7027, 0.8225, 0.6309, 0.8452, 0.4987, 0.5455, 0.729, 0.6539, 0.7426, 0.5411, 0.7532, 0.5455, 0.729, 0.5644, 0.695, 0.6539, 0.7426, 0.7805, 0.419, 0.765, 0.4556, 0.7646, 0.418, 0.7805, 0.419, 0.7646, 0.418, 0.7769, 0.3898, 0.7564, 0.7334, 0.7686, 0.6985, 0.7696, 0.7424, 0.7696, 0.7424, 0.7524, 0.758, 0.7564, 0.7334])
_ca = me_untitled_020.color_attributes.new('Col', 'BYTE_COLOR', 'CORNER')
_ca.data.foreach_set('color', [0.1714, 0.162, 0.1301, 1.0, 0.1714, 0.162, 0.1301, 1.0, 0.1714, 0.162, 0.1301, 1.0, 0.1714, 0.162, 0.1301, 1.0, 0.1714, 0.162, 0.1301, 1.0, 0.1714, 0.162, 0.1301, 1.0, 0.1714, 0.162, 0.1301, 1.0, 0.1714, 0.162, 0.1301, 1.0, 0.1714, 0.162, 0.1301, 1.0, 0.1714, 0.162, 0.1301, 1.0, 0.1714, 0.162, 0.1301, 1.0, 0.1714, 0.162, 0.1301, 1.0, 0.1714, 0.162, 0.1301, 1.0, 0.1714, 0.162, 0.1301, 1.0, 0.1714, 0.162, 0.1301, 1.0, 0.1714, 0.162, 0.1301, 1.0, 0.1714, 0.162, 0.1301, 1.0, 0.1714, 0.162, 0.1301, 1.0, 0.1714, 0.162, 0.1301, 1.0, 0.1714, 0.162, 0.1301, 1.0, 0.1714, 0.162, 0.1301, 1.0, 0.1714, 0.162, 0.1301, 1.0, 0.1714, 0.162, 0.1301, 1.0, 0.1714, 0.162, 0.1301, 1.0, 0.1714, 0.162, 0.1301, 1.0, 0.1714, 0.162, 0.1301, 1.0, 0.1714, 0.162, 0.1301, 1.0, 0.1714, 0.162, 0.1301, 1.0, 0.1714, 0.162, 0.1301, 1.0, 0.1714, 0.162, 0.1301, 1.0, 0.1714, 0.162, 0.1301, 1.0, 0.1714, 0.162, 0.1301, 1.0, 0.1714, 0.162, 0.1301, 1.0, 0.1714, 0.162, 0.1301, 1.0, 0.1714, 0.162, 0.1301, 1.0, 0.1714, 0.162, 0.1301, 1.0, 0.1714, 0.162, 0.1301, 1.0, 0.1714, 0.162, 0.1301, 1.0, 0.1714, 0.162, 0.1301, 1.0, 0.1714, 0.162, 0.1301, 1.0, 0.1714, 0.162, 0.1301, 1.0, 0.1714, 0.162, 0.1301, 1.0, 0.1714, 0.162, 0.1301, 1.0, 0.1714, 0.162, 0.1301, 1.0, 0.1714, 0.162, 0.1301, 1.0, 0.1714, 0.162, 0.1301, 1.0, 0.1714, 0.162, 0.1301, 1.0, 0.1714, 0.162, 0.1301, 1.0, 0.1714, 0.162, 0.1301, 1.0, 0.1714, 0.162, 0.1301, 1.0, 0.1714, 0.162, 0.1301, 1.0, 0.1714, 0.162, 0.1301, 1.0, 0.1714, 0.162, 0.1301, 1.0, 0.1714, 0.162, 0.1301, 1.0, 0.1714, 0.162, 0.1301, 1.0, 0.1714, 0.162, 0.1301, 1.0, 0.1714, 0.162, 0.1301, 1.0, 0.1714, 0.162, 0.1301, 1.0, 0.1714, 0.162, 0.1301, 1.0, 0.1714, 0.162, 0.1301, 1.0, 0.1714, 0.162, 0.1301, 1.0, 0.1714, 0.162, 0.1301, 1.0, 0.1714, 0.162, 0.1301, 1.0, 0.1714, 0.162, 0.1301, 1.0, 0.1714, 0.162, 0.1301, 1.0, 0.1714, 0.162, 0.1301, 1.0, 0.1714, 0.162, 0.1301, 1.0, 0.1714, 0.162, 0.1301, 1.0, 0.1714, 0.162, 0.1301, 1.0, 0.1714, 0.162, 0.1301, 1.0, 0.1714, 0.162, 0.1301, 1.0, 0.1714, 0.162, 0.1301, 1.0, 0.1714, 0.162, 0.1301, 1.0, 0.1714, 0.162, 0.1301, 1.0, 0.1714, 0.162, 0.1301, 1.0, 0.1714, 0.162, 0.1301, 1.0, 0.1714, 0.162, 0.1301, 1.0, 0.1714, 0.162, 0.1301, 1.0, 0.1714, 0.162, 0.1301, 1.0, 0.1714, 0.162, 0.1301, 1.0, 0.1714, 0.162, 0.1301, 1.0, 0.1714, 0.162, 0.1301, 1.0, 0.1714, 0.162, 0.1301, 1.0, 0.1714, 0.162, 0.1301, 1.0, 0.1714, 0.162, 0.1301, 1.0, 0.1714, 0.162, 0.1301, 1.0, 0.1714, 0.162, 0.1301, 1.0, 0.1714, 0.162, 0.1301, 1.0, 0.1714, 0.162, 0.1301, 1.0, 0.1714, 0.162, 0.1301, 1.0, 0.1714, 0.162, 0.1301, 1.0, 0.1714, 0.162, 0.1301, 1.0, 0.1714, 0.162, 0.1301, 1.0, 0.1714, 0.162, 0.1301, 1.0, 0.1714, 0.162, 0.1301, 1.0, 0.1714, 0.162, 0.1301, 1.0, 0.1714, 0.162, 0.1301, 1.0, 0.1714, 0.162, 0.1301, 1.0, 0.1714, 0.162, 0.1301, 1.0, 0.1714, 0.162, 0.1301, 1.0, 0.1714, 0.162, 0.1301, 1.0, 0.1714, 0.162, 0.1301, 1.0, 0.1714, 0.162, 0.1301, 1.0, 0.1714, 0.162, 0.1301, 1.0, 0.1714, 0.162, 0.1301, 1.0, 0.1714, 0.162, 0.1301, 1.0, 0.1714, 0.162, 0.1301, 1.0, 0.1714, 0.162, 0.1301, 1.0, 0.1714, 0.162, 0.1301, 1.0, 0.1714, 0.162, 0.1301, 1.0, 0.1714, 0.162, 0.1301, 1.0, 0.1714, 0.162, 0.1301, 1.0, 0.1714, 0.162, 0.1301, 1.0, 0.1714, 0.162, 0.1301, 1.0, 0.1714, 0.162, 0.1301, 1.0, 0.1714, 0.162, 0.1301, 1.0, 0.1714, 0.162, 0.1301, 1.0, 0.1714, 0.162, 0.1301, 1.0, 0.1714, 0.162, 0.1301, 1.0, 0.1714, 0.162, 0.1301, 1.0, 0.1714, 0.162, 0.1301, 1.0, 0.1714, 0.162, 0.1301, 1.0, 0.1714, 0.162, 0.1301, 1.0, 0.1714, 0.162, 0.1301, 1.0, 0.1714, 0.162, 0.1301, 1.0, 0.1714, 0.162, 0.1301, 1.0, 0.1714, 0.162, 0.1301, 1.0, 0.1714, 0.162, 0.1301, 1.0, 0.1714, 0.162, 0.1301, 1.0, 0.1714, 0.162, 0.1301, 1.0, 0.1714, 0.162, 0.1301, 1.0, 0.1714, 0.162, 0.1301, 1.0, 0.1714, 0.162, 0.1301, 1.0, 0.1714, 0.162, 0.1301, 1.0, 0.1714, 0.162, 0.1301, 1.0, 0.1714, 0.162, 0.1301, 1.0, 0.1714, 0.162, 0.1301, 1.0, 0.1714, 0.162, 0.1301, 1.0, 0.1714, 0.162, 0.1301, 1.0, 0.1714, 0.162, 0.1301, 1.0, 0.1714, 0.162, 0.1301, 1.0, 0.1714, 0.162, 0.1301, 1.0, 0.1714, 0.162, 0.1301, 1.0, 0.1714, 0.162, 0.1301, 1.0, 0.1714, 0.162, 0.1301, 1.0, 0.1714, 0.162, 0.1301, 1.0, 0.1714, 0.162, 0.1301, 1.0, 0.1714, 0.162, 0.1301, 1.0, 0.1714, 0.162, 0.1301, 1.0, 0.1714, 0.162, 0.1301, 1.0, 0.1714, 0.162, 0.1301, 1.0, 0.1714, 0.162, 0.1301, 1.0, 0.1714, 0.162, 0.1301, 1.0, 0.1714, 0.162, 0.1301, 1.0, 0.1714, 0.162, 0.1301, 1.0, 0.1714, 0.162, 0.1301, 1.0, 0.1714, 0.162, 0.1301, 1.0, 0.1714, 0.162, 0.1301, 1.0, 0.1714, 0.162, 0.1301, 1.0, 0.1714, 0.162, 0.1301, 1.0, 0.1714, 0.162, 0.1301, 1.0, 0.1714, 0.162, 0.1301, 1.0, 0.1714, 0.162, 0.1301, 1.0, 0.1714, 0.162, 0.1301, 1.0, 0.1714, 0.162, 0.1301, 1.0, 0.1714, 0.162, 0.1301, 1.0, 0.1714, 0.162, 0.1301, 1.0, 0.1714, 0.162, 0.1301, 1.0, 0.1714, 0.162, 0.1301, 1.0, 0.1714, 0.162, 0.1301, 1.0, 0.1714, 0.162, 0.1301, 1.0, 0.1714, 0.162, 0.1301, 1.0, 0.1714, 0.162, 0.1301, 1.0, 0.1714, 0.162, 0.1301, 1.0, 0.1714, 0.162, 0.1301, 1.0, 0.1714, 0.162, 0.1301, 1.0, 0.1714, 0.162, 0.1301, 1.0, 0.1714, 0.162, 0.1301, 1.0, 0.1714, 0.162, 0.1301, 1.0, 0.1714, 0.162, 0.1301, 1.0, 0.1714, 0.162, 0.1301, 1.0, 0.1714, 0.162, 0.1301, 1.0, 0.1714, 0.162, 0.1301, 1.0, 0.1714, 0.162, 0.1301, 1.0, 0.1714, 0.162, 0.1301, 1.0, 0.1714, 0.162, 0.1301, 1.0, 0.1714, 0.162, 0.1301, 1.0, 0.1714, 0.162, 0.1301, 1.0, 0.1714, 0.162, 0.1301, 1.0, 0.1714, 0.162, 0.1301, 1.0, 0.1714, 0.162, 0.1301, 1.0, 0.1714, 0.162, 0.1301, 1.0, 0.1714, 0.162, 0.1301, 1.0, 0.1714, 0.162, 0.1301, 1.0, 0.1714, 0.162, 0.1301, 1.0, 0.1714, 0.162, 0.1301, 1.0, 0.1714, 0.162, 0.1301, 1.0, 0.1714, 0.162, 0.1301, 1.0, 0.1714, 0.162, 0.1301, 1.0, 0.1714, 0.162, 0.1301, 1.0, 0.1714, 0.162, 0.1301, 1.0, 0.1714, 0.162, 0.1301, 1.0, 0.1714, 0.162, 0.1301, 1.0, 0.1714, 0.162, 0.1301, 1.0, 0.1714, 0.162, 0.1301, 1.0, 0.1714, 0.162, 0.1301, 1.0, 0.1714, 0.162, 0.1301, 1.0, 0.1714, 0.162, 0.1301, 1.0, 0.1714, 0.162, 0.1301, 1.0, 0.1714, 0.162, 0.1301, 1.0, 0.1714, 0.162, 0.1301, 1.0, 0.1714, 0.162, 0.1301, 1.0, 0.1714, 0.162, 0.1301, 1.0, 0.1714, 0.162, 0.1301, 1.0, 0.1714, 0.162, 0.1301, 1.0, 0.1714, 0.162, 0.1301, 1.0, 0.1714, 0.162, 0.1301, 1.0, 0.1714, 0.162, 0.1301, 1.0, 0.1714, 0.162, 0.1301, 1.0, 1.0, 1.0, 1.0, 1.0, 1.0, 1.0, 1.0, 1.0, 1.0, 1.0, 1.0, 1.0, 0.1714, 0.162, 0.1301, 1.0, 0.1714, 0.162, 0.1301, 1.0, 0.1714, 0.162, 0.1301, 1.0, 0.1714, 0.162, 0.1301, 1.0, 0.1714, 0.162, 0.1301, 1.0, 0.1714, 0.162, 0.1301, 1.0, 0.1714, 0.162, 0.1301, 1.0, 0.1714, 0.162, 0.1301, 1.0, 0.1714, 0.162, 0.1301, 1.0, 0.1714, 0.162, 0.1301, 1.0, 0.1714, 0.162, 0.1301, 1.0, 0.1714, 0.162, 0.1301, 1.0, 0.1714, 0.162, 0.1301, 1.0, 0.1714, 0.162, 0.1301, 1.0, 0.1714, 0.162, 0.1301, 1.0, 0.1714, 0.162, 0.1301, 1.0, 0.1714, 0.162, 0.1301, 1.0, 0.1714, 0.162, 0.1301, 1.0, 0.1714, 0.162, 0.1301, 1.0, 0.1714, 0.162, 0.1301, 1.0, 0.1714, 0.162, 0.1301, 1.0, 0.1714, 0.162, 0.1301, 1.0, 0.1714, 0.162, 0.1301, 1.0, 0.1714, 0.162, 0.1301, 1.0, 0.1714, 0.162, 0.1301, 1.0, 0.1714, 0.162, 0.1301, 1.0, 0.1714, 0.162, 0.1301, 1.0, 0.1714, 0.162, 0.1301, 1.0, 0.1714, 0.162, 0.1301, 1.0, 0.1714, 0.162, 0.1301, 1.0, 0.1714, 0.162, 0.1301, 1.0, 0.1714, 0.162, 0.1301, 1.0, 0.1714, 0.162, 0.1301, 1.0, 0.1714, 0.162, 0.1301, 1.0, 0.1714, 0.162, 0.1301, 1.0, 0.1714, 0.162, 0.1301, 1.0, 0.1714, 0.162, 0.1301, 1.0, 0.1714, 0.162, 0.1301, 1.0, 0.1714, 0.162, 0.1301, 1.0, 0.1714, 0.162, 0.1301, 1.0, 0.1714, 0.162, 0.1301, 1.0, 0.1714, 0.162, 0.1301, 1.0, 0.1714, 0.162, 0.1301, 1.0, 0.1714, 0.162, 0.1301, 1.0, 0.1714, 0.162, 0.1301, 1.0, 0.1714, 0.162, 0.1301, 1.0, 0.1714, 0.162, 0.1301, 1.0, 0.1714, 0.162, 0.1301, 1.0, 0.1714, 0.162, 0.1301, 1.0, 0.1714, 0.162, 0.1301, 1.0, 0.1714, 0.162, 0.1301, 1.0, 0.1714, 0.162, 0.1301, 1.0, 0.1714, 0.162, 0.1301, 1.0, 0.1714, 0.162, 0.1301, 1.0, 0.1714, 0.162, 0.1301, 1.0, 0.1714, 0.162, 0.1301, 1.0, 0.1714, 0.162, 0.1301, 1.0, 0.1714, 0.162, 0.1301, 1.0, 0.1714, 0.162, 0.1301, 1.0, 0.1714, 0.162, 0.1301, 1.0, 0.1714, 0.162, 0.1301, 1.0, 0.1714, 0.162, 0.1301, 1.0, 0.1714, 0.162, 0.1301, 1.0, 0.1714, 0.162, 0.1301, 1.0, 0.1714, 0.162, 0.1301, 1.0, 0.1714, 0.162, 0.1301, 1.0, 0.1714, 0.162, 0.1301, 1.0, 0.1714, 0.162, 0.1301, 1.0, 0.1714, 0.162, 0.1301, 1.0, 0.1714, 0.162, 0.1301, 1.0, 0.1714, 0.162, 0.1301, 1.0, 0.1714, 0.162, 0.1301, 1.0, 0.1714, 0.162, 0.1301, 1.0, 0.1714, 0.162, 0.1301, 1.0, 0.1714, 0.162, 0.1301, 1.0, 0.1714, 0.162, 0.1301, 1.0, 0.1714, 0.162, 0.1301, 1.0, 0.1714, 0.162, 0.1301, 1.0, 0.1714, 0.162, 0.1301, 1.0, 0.1714, 0.162, 0.1301, 1.0, 0.1714, 0.162, 0.1301, 1.0, 0.1714, 0.162, 0.1301, 1.0, 0.1714, 0.162, 0.1301, 1.0, 0.1714, 0.162, 0.1301, 1.0, 0.1714, 0.162, 0.1301, 1.0, 0.1714, 0.162, 0.1301, 1.0, 0.1714, 0.162, 0.1301, 1.0, 0.1714, 0.162, 0.1301, 1.0, 0.1714, 0.162, 0.1301, 1.0, 0.1714, 0.162, 0.1301, 1.0, 0.1714, 0.162, 0.1301, 1.0, 0.1714, 0.162, 0.1301, 1.0, 0.1714, 0.162, 0.1301, 1.0, 0.1714, 0.162, 0.1301, 1.0, 0.1714, 0.162, 0.1301, 1.0, 0.1714, 0.162, 0.1301, 1.0, 0.1714, 0.162, 0.1301, 1.0, 0.1714, 0.162, 0.1301, 1.0, 0.1714, 0.162, 0.1301, 1.0, 0.1714, 0.162, 0.1301, 1.0, 0.1714, 0.162, 0.1301, 1.0, 0.1714, 0.162, 0.1301, 1.0, 0.1714, 0.162, 0.1301, 1.0, 0.1714, 0.162, 0.1301, 1.0, 0.1714, 0.162, 0.1301, 1.0, 0.1714, 0.162, 0.1301, 1.0, 0.1714, 0.162, 0.1301, 1.0, 0.1714, 0.162, 0.1301, 1.0, 0.1714, 0.162, 0.1301, 1.0, 0.1714, 0.162, 0.1301, 1.0, 0.1714, 0.162, 0.1301, 1.0, 0.1714, 0.162, 0.1301, 1.0, 0.1714, 0.162, 0.1301, 1.0, 0.1714, 0.162, 0.1301, 1.0, 0.1714, 0.162, 0.1301, 1.0, 0.1714, 0.162, 0.1301, 1.0, 0.1714, 0.162, 0.1301, 1.0, 0.1714, 0.162, 0.1301, 1.0, 0.1714, 0.162, 0.1301, 1.0, 0.1714, 0.162, 0.1301, 1.0, 0.1714, 0.162, 0.1301, 1.0, 0.1714, 0.162, 0.1301, 1.0, 0.1714, 0.162, 0.1301, 1.0, 0.1714, 0.162, 0.1301, 1.0, 0.1714, 0.162, 0.1301, 1.0, 0.1714, 0.162, 0.1301, 1.0, 0.1714, 0.162, 0.1301, 1.0, 0.1714, 0.162, 0.1301, 1.0, 0.1714, 0.162, 0.1301, 1.0, 1.0, 1.0, 1.0, 1.0, 1.0, 1.0, 1.0, 1.0, 1.0, 1.0, 1.0, 1.0, 0.1714, 0.162, 0.1301, 1.0, 0.1714, 0.162, 0.1301, 1.0, 0.1714, 0.162, 0.1301, 1.0, 0.1714, 0.162, 0.1301, 1.0, 0.1714, 0.162, 0.1301, 1.0, 0.1714, 0.162, 0.1301, 1.0, 0.1714, 0.162, 0.1301, 1.0, 0.1714, 0.162, 0.1301, 1.0, 0.1714, 0.162, 0.1301, 1.0, 0.1714, 0.162, 0.1301, 1.0, 0.1714, 0.162, 0.1301, 1.0, 0.1714, 0.162, 0.1301, 1.0, 0.1714, 0.162, 0.1301, 1.0, 0.1714, 0.162, 0.1301, 1.0, 0.1714, 0.162, 0.1301, 1.0, 0.1714, 0.162, 0.1301, 1.0, 0.1714, 0.162, 0.1301, 1.0, 0.1714, 0.162, 0.1301, 1.0, 0.1714, 0.162, 0.1301, 1.0, 0.1714, 0.162, 0.1301, 1.0, 0.1714, 0.162, 0.1301, 1.0, 0.1714, 0.162, 0.1301, 1.0, 0.1714, 0.162, 0.1301, 1.0, 0.1714, 0.162, 0.1301, 1.0, 0.1714, 0.162, 0.1301, 1.0, 0.1714, 0.162, 0.1301, 1.0, 0.1714, 0.162, 0.1301, 1.0, 0.1714, 0.162, 0.1301, 1.0, 0.1714, 0.162, 0.1301, 1.0, 0.1714, 0.162, 0.1301, 1.0, 0.1714, 0.162, 0.1301, 1.0, 0.1714, 0.162, 0.1301, 1.0, 0.1714, 0.162, 0.1301, 1.0, 0.1714, 0.162, 0.1301, 1.0, 0.1714, 0.162, 0.1301, 1.0, 0.1714, 0.162, 0.1301, 1.0, 0.1714, 0.162, 0.1301, 1.0, 0.1714, 0.162, 0.1301, 1.0, 0.1714, 0.162, 0.1301, 1.0, 0.1714, 0.162, 0.1301, 1.0, 0.1714, 0.162, 0.1301, 1.0, 0.1714, 0.162, 0.1301, 1.0, 0.1714, 0.162, 0.1301, 1.0, 0.1714, 0.162, 0.1301, 1.0, 0.1714, 0.162, 0.1301, 1.0, 0.1714, 0.162, 0.1301, 1.0, 0.1714, 0.162, 0.1301, 1.0, 0.1714, 0.162, 0.1301, 1.0, 0.1714, 0.162, 0.1301, 1.0, 0.1714, 0.162, 0.1301, 1.0, 0.1714, 0.162, 0.1301, 1.0, 0.1714, 0.162, 0.1301, 1.0, 0.1714, 0.162, 0.1301, 1.0, 0.1714, 0.162, 0.1301, 1.0, 0.1714, 0.162, 0.1301, 1.0, 0.1714, 0.162, 0.1301, 1.0, 0.1714, 0.162, 0.1301, 1.0, 0.1714, 0.162, 0.1301, 1.0, 0.1714, 0.162, 0.1301, 1.0, 0.1714, 0.162, 0.1301, 1.0, 0.1714, 0.162, 0.1301, 1.0, 0.1714, 0.162, 0.1301, 1.0, 0.1714, 0.162, 0.1301, 1.0, 0.1714, 0.162, 0.1301, 1.0, 0.1714, 0.162, 0.1301, 1.0, 0.1714, 0.162, 0.1301, 1.0, 0.1714, 0.162, 0.1301, 1.0, 0.1714, 0.162, 0.1301, 1.0, 0.1714, 0.162, 0.1301, 1.0, 0.1714, 0.162, 0.1301, 1.0, 0.1714, 0.162, 0.1301, 1.0, 0.1714, 0.162, 0.1301, 1.0, 0.1714, 0.162, 0.1301, 1.0, 0.1714, 0.162, 0.1301, 1.0, 0.1714, 0.162, 0.1301, 1.0, 0.1714, 0.162, 0.1301, 1.0, 0.1714, 0.162, 0.1301, 1.0, 0.1714, 0.162, 0.1301, 1.0, 0.1714, 0.162, 0.1301, 1.0, 0.1714, 0.162, 0.1301, 1.0, 0.1714, 0.162, 0.1301, 1.0, 0.1714, 0.162, 0.1301, 1.0, 0.1714, 0.162, 0.1301, 1.0, 0.1714, 0.162, 0.1301, 1.0, 0.1714, 0.162, 0.1301, 1.0, 0.1714, 0.162, 0.1301, 1.0, 0.1714, 0.162, 0.1301, 1.0, 0.1714, 0.162, 0.1301, 1.0, 0.1714, 0.162, 0.1301, 1.0, 0.1714, 0.162, 0.1301, 1.0, 0.1714, 0.162, 0.1301, 1.0, 0.1714, 0.162, 0.1301, 1.0, 0.1714, 0.162, 0.1301, 1.0, 0.1714, 0.162, 0.1301, 1.0, 0.1714, 0.162, 0.1301, 1.0, 0.1714, 0.162, 0.1301, 1.0, 0.1714, 0.162, 0.1301, 1.0, 0.1714, 0.162, 0.1301, 1.0, 0.1714, 0.162, 0.1301, 1.0, 0.1714, 0.162, 0.1301, 1.0, 0.1714, 0.162, 0.1301, 1.0, 0.1714, 0.162, 0.1301, 1.0, 0.1714, 0.162, 0.1301, 1.0, 0.1714, 0.162, 0.1301, 1.0, 0.1714, 0.162, 0.1301, 1.0, 0.1714, 0.162, 0.1301, 1.0, 0.1714, 0.162, 0.1301, 1.0, 0.1714, 0.162, 0.1301, 1.0, 0.1714, 0.162, 0.1301, 1.0, 0.1714, 0.162, 0.1301, 1.0, 0.1714, 0.162, 0.1301, 1.0, 0.1714, 0.162, 0.1301, 1.0, 0.1714, 0.162, 0.1301, 1.0, 0.1714, 0.162, 0.1301, 1.0, 0.1714, 0.162, 0.1301, 1.0, 0.1714, 0.162, 0.1301, 1.0, 0.1714, 0.162, 0.1301, 1.0, 0.1714, 0.162, 0.1301, 1.0, 0.1714, 0.162, 0.1301, 1.0, 0.1714, 0.162, 0.1301, 1.0, 0.1714, 0.162, 0.1301, 1.0, 0.1714, 0.162, 0.1301, 1.0, 0.1714, 0.162, 0.1301, 1.0, 0.1714, 0.162, 0.1301, 1.0, 0.1714, 0.162, 0.1301, 1.0, 0.1714, 0.162, 0.1301, 1.0, 0.1714, 0.162, 0.1301, 1.0, 0.1714, 0.162, 0.1301, 1.0, 0.1714, 0.162, 0.1301, 1.0, 0.1714, 0.162, 0.1301, 1.0, 0.1714, 0.162, 0.1301, 1.0, 0.1714, 0.162, 0.1301, 1.0, 0.1714, 0.162, 0.1301, 1.0, 0.1714, 0.162, 0.1301, 1.0, 0.1714, 0.162, 0.1301, 1.0, 0.1714, 0.162, 0.1301, 1.0, 0.1714, 0.162, 0.1301, 1.0, 0.1714, 0.162, 0.1301, 1.0, 0.1714, 0.162, 0.1301, 1.0, 0.1714, 0.162, 0.1301, 1.0, 0.1714, 0.162, 0.1301, 1.0, 0.1714, 0.162, 0.1301, 1.0, 0.1714, 0.162, 0.1301, 1.0, 0.1714, 0.162, 0.1301, 1.0, 0.1714, 0.162, 0.1301, 1.0, 0.1714, 0.162, 0.1301, 1.0, 0.1714, 0.162, 0.1301, 1.0, 0.1714, 0.162, 0.1301, 1.0, 0.1714, 0.162, 0.1301, 1.0, 0.1714, 0.162, 0.1301, 1.0, 0.1714, 0.162, 0.1301, 1.0, 0.1714, 0.162, 0.1301, 1.0, 0.1714, 0.162, 0.1301, 1.0, 0.1714, 0.162, 0.1301, 1.0, 0.1714, 0.162, 0.1301, 1.0, 0.1714, 0.162, 0.1301, 1.0, 0.1714, 0.162, 0.1301, 1.0, 0.1714, 0.162, 0.1301, 1.0, 0.1714, 0.162, 0.1301, 1.0, 0.1714, 0.162, 0.1301, 1.0, 0.1714, 0.162, 0.1301, 1.0, 0.1714, 0.162, 0.1301, 1.0, 0.1714, 0.162, 0.1301, 1.0, 0.1714, 0.162, 0.1301, 1.0, 0.1714, 0.162, 0.1301, 1.0, 0.1714, 0.162, 0.1301, 1.0, 0.1714, 0.162, 0.1301, 1.0, 0.1714, 0.162, 0.1301, 1.0, 0.1714, 0.162, 0.1301, 1.0, 0.1714, 0.162, 0.1301, 1.0, 0.1714, 0.162, 0.1301, 1.0, 0.1714, 0.162, 0.1301, 1.0, 0.1714, 0.162, 0.1301, 1.0, 0.1714, 0.162, 0.1301, 1.0, 0.1714, 0.162, 0.1301, 1.0, 0.1714, 0.162, 0.1301, 1.0, 0.1714, 0.162, 0.1301, 1.0, 0.1714, 0.162, 0.1301, 1.0, 0.1714, 0.162, 0.1301, 1.0, 0.1714, 0.162, 0.1301, 1.0, 0.1714, 0.162, 0.1301, 1.0, 0.1714, 0.162, 0.1301, 1.0, 0.1714, 0.162, 0.1301, 1.0, 0.1714, 0.162, 0.1301, 1.0, 0.1714, 0.162, 0.1301, 1.0, 0.1714, 0.162, 0.1301, 1.0, 0.1714, 0.162, 0.1301, 1.0, 0.1714, 0.162, 0.1301, 1.0, 0.1714, 0.162, 0.1301, 1.0, 0.1714, 0.162, 0.1301, 1.0, 0.1714, 0.162, 0.1301, 1.0, 0.1714, 0.162, 0.1301, 1.0, 0.1714, 0.162, 0.1301, 1.0, 0.1714, 0.162, 0.1301, 1.0, 0.1714, 0.162, 0.1301, 1.0, 0.1714, 0.162, 0.1301, 1.0, 0.1714, 0.162, 0.1301, 1.0, 0.1714, 0.162, 0.1301, 1.0, 0.1714, 0.162, 0.1301, 1.0, 0.1714, 0.162, 0.1301, 1.0, 0.1714, 0.162, 0.1301, 1.0, 0.1714, 0.162, 0.1301, 1.0, 0.1714, 0.162, 0.1301, 1.0, 0.1714, 0.162, 0.1301, 1.0, 0.1714, 0.162, 0.1301, 1.0, 0.1714, 0.162, 0.1301, 1.0, 0.1714, 0.162, 0.1301, 1.0, 0.1714, 0.162, 0.1301, 1.0, 0.1714, 0.162, 0.1301, 1.0, 0.1714, 0.162, 0.1301, 1.0, 0.1714, 0.162, 0.1301, 1.0, 0.1714, 0.162, 0.1301, 1.0, 0.1714, 0.162, 0.1301, 1.0, 0.1714, 0.162, 0.1301, 1.0, 0.1714, 0.162, 0.1301, 1.0, 0.1714, 0.162, 0.1301, 1.0, 0.1714, 0.162, 0.1301, 1.0, 0.1714, 0.162, 0.1301, 1.0, 0.1714, 0.162, 0.1301, 1.0, 0.1714, 0.162, 0.1301, 1.0, 0.1714, 0.162, 0.1301, 1.0, 0.1714, 0.162, 0.1301, 1.0, 0.1714, 0.162, 0.1301, 1.0, 0.1714, 0.162, 0.1301, 1.0, 0.1714, 0.162, 0.1301, 1.0, 0.1746, 0.1683, 0.147, 1.0, 0.1714, 0.162, 0.1301, 1.0, 0.1714, 0.162, 0.1301, 1.0, 0.1714, 0.162, 0.1301, 1.0, 0.1714, 0.162, 0.1301, 1.0, 0.1714, 0.162, 0.1301, 1.0, 0.1714, 0.162, 0.1301, 1.0, 0.1714, 0.162, 0.1301, 1.0, 0.1714, 0.162, 0.1301, 1.0, 0.1714, 0.162, 0.1301, 1.0, 0.1714, 0.162, 0.1301, 1.0, 0.1714, 0.162, 0.1301, 1.0, 0.1714, 0.162, 0.1301, 1.0, 0.1714, 0.162, 0.1301, 1.0, 0.1714, 0.162, 0.1301, 1.0, 0.1714, 0.162, 0.1301, 1.0, 0.1714, 0.162, 0.1301, 1.0, 0.1714, 0.162, 0.1301, 1.0, 0.1714, 0.162, 0.1301, 1.0, 0.1714, 0.162, 0.1301, 1.0, 0.1714, 0.162, 0.1301, 1.0, 0.1714, 0.162, 0.1301, 1.0, 0.1746, 0.1683, 0.147, 1.0, 0.1714, 0.162, 0.1301, 1.0, 0.1714, 0.162, 0.1301, 1.0, 0.1714, 0.162, 0.1301, 1.0, 0.1714, 0.162, 0.1301, 1.0, 0.1714, 0.162, 0.1301, 1.0, 0.1714, 0.162, 0.1301, 1.0, 0.1714, 0.162, 0.1301, 1.0, 0.1714, 0.162, 0.1301, 1.0, 0.1714, 0.162, 0.1301, 1.0, 0.1714, 0.162, 0.1301, 1.0, 0.1714, 0.162, 0.1301, 1.0, 0.1714, 0.162, 0.1301, 1.0, 0.1714, 0.162, 0.1301, 1.0, 0.1714, 0.162, 0.1301, 1.0, 0.1714, 0.162, 0.1301, 1.0, 0.1714, 0.162, 0.1301, 1.0, 0.1714, 0.162, 0.1301, 1.0, 0.1746, 0.1683, 0.147, 1.0, 0.1714, 0.162, 0.1301, 1.0, 0.1714, 0.162, 0.1301, 1.0, 0.1714, 0.162, 0.1301, 1.0, 0.1714, 0.162, 0.1301, 1.0, 0.1714, 0.162, 0.1301, 1.0, 0.1714, 0.162, 0.1301, 1.0, 0.1714, 0.162, 0.1301, 1.0, 0.1714, 0.162, 0.1301, 1.0, 0.1714, 0.162, 0.1301, 1.0, 0.1714, 0.162, 0.1301, 1.0, 0.1714, 0.162, 0.1301, 1.0, 0.1746, 0.1683, 0.147, 1.0, 0.1714, 0.162, 0.1301, 1.0, 0.1714, 0.162, 0.1301, 1.0, 0.1714, 0.162, 0.1301, 1.0, 0.1714, 0.162, 0.1301, 1.0, 0.1714, 0.162, 0.1301, 1.0, 0.1714, 0.162, 0.1301, 1.0, 0.1714, 0.162, 0.1301, 1.0, 0.1714, 0.162, 0.1301, 1.0, 0.1714, 0.162, 0.1301, 1.0, 0.1714, 0.162, 0.1301, 1.0, 0.1714, 0.162, 0.1301, 1.0, 0.1714, 0.162, 0.1301, 1.0, 0.1714, 0.162, 0.1301, 1.0, 0.1714, 0.162, 0.1301, 1.0, 0.1714, 0.162, 0.1301, 1.0, 0.1714, 0.162, 0.1301, 1.0, 0.1714, 0.162, 0.1301, 1.0, 0.1714, 0.162, 0.1301, 1.0, 0.1714, 0.162, 0.1301, 1.0, 0.1714, 0.162, 0.1301, 1.0, 0.1714, 0.162, 0.1301, 1.0, 0.1714, 0.162, 0.1301, 1.0, 0.1714, 0.162, 0.1301, 1.0, 0.1714, 0.162, 0.1301, 1.0, 0.1714, 0.162, 0.1301, 1.0, 0.1714, 0.162, 0.1301, 1.0, 0.1714, 0.162, 0.1301, 1.0, 0.1714, 0.162, 0.1301, 1.0, 0.1714, 0.162, 0.1301, 1.0, 0.1714, 0.162, 0.1301, 1.0, 0.1714, 0.162, 0.1301, 1.0, 0.1714, 0.162, 0.1301, 1.0, 0.1714, 0.162, 0.1301, 1.0, 0.1714, 0.162, 0.1301, 1.0, 0.1714, 0.162, 0.1301, 1.0, 0.1714, 0.162, 0.1301, 1.0, 0.1714, 0.162, 0.1301, 1.0, 0.1714, 0.162, 0.1301, 1.0, 0.1714, 0.162, 0.1301, 1.0, 0.1714, 0.162, 0.1301, 1.0, 0.1714, 0.162, 0.1301, 1.0, 0.1714, 0.162, 0.1301, 1.0, 0.1714, 0.162, 0.1301, 1.0, 0.1714, 0.162, 0.1301, 1.0, 0.1714, 0.162, 0.1301, 1.0, 0.1714, 0.162, 0.1301, 1.0, 0.1714, 0.162, 0.1301, 1.0, 0.1714, 0.162, 0.1301, 1.0, 0.1714, 0.162, 0.1301, 1.0, 0.1714, 0.162, 0.1301, 1.0, 0.1714, 0.162, 0.1301, 1.0, 0.1714, 0.162, 0.1301, 1.0, 0.1714, 0.162, 0.1301, 1.0, 0.1714, 0.162, 0.1301, 1.0, 0.1714, 0.162, 0.1301, 1.0, 0.1714, 0.162, 0.1301, 1.0, 0.1714, 0.162, 0.1301, 1.0, 0.1714, 0.162, 0.1301, 1.0, 0.1714, 0.162, 0.1301, 1.0, 0.1714, 0.162, 0.1301, 1.0, 0.1714, 0.162, 0.1301, 1.0, 0.1714, 0.162, 0.1301, 1.0, 0.1714, 0.162, 0.1301, 1.0, 0.1714, 0.162, 0.1301, 1.0, 0.1714, 0.162, 0.1301, 1.0, 0.1714, 0.162, 0.1301, 1.0, 0.1714, 0.162, 0.1301, 1.0, 0.1714, 0.162, 0.1301, 1.0, 0.1714, 0.162, 0.1301, 1.0, 0.1714, 0.162, 0.1301, 1.0, 0.1714, 0.162, 0.1301, 1.0, 0.1714, 0.162, 0.1301, 1.0, 0.1714, 0.162, 0.1301, 1.0, 0.1714, 0.162, 0.1301, 1.0, 0.1714, 0.162, 0.1301, 1.0, 0.1714, 0.162, 0.1301, 1.0, 0.1714, 0.162, 0.1301, 1.0, 0.1714, 0.162, 0.1301, 1.0, 0.1714, 0.162, 0.1301, 1.0, 0.1714, 0.162, 0.1301, 1.0, 0.1714, 0.162, 0.1301, 1.0, 0.1714, 0.162, 0.1301, 1.0, 0.1714, 0.162, 0.1301, 1.0, 0.1714, 0.162, 0.1301, 1.0, 0.1714, 0.162, 0.1301, 1.0, 0.1714, 0.162, 0.1301, 1.0, 0.1714, 0.162, 0.1301, 1.0, 0.1714, 0.162, 0.1301, 1.0, 0.1714, 0.162, 0.1301, 1.0, 0.1714, 0.162, 0.1301, 1.0, 0.1714, 0.162, 0.1301, 1.0, 0.1746, 0.1683, 0.147, 1.0, 0.1845, 0.1746, 0.159, 1.0, 0.1714, 0.162, 0.1301, 1.0, 0.1714, 0.162, 0.1301, 1.0, 0.1714, 0.162, 0.1301, 1.0, 0.1714, 0.162, 0.1301, 1.0, 0.1714, 0.162, 0.1301, 1.0, 0.1714, 0.162, 0.1301, 1.0, 0.1714, 0.162, 0.1301, 1.0, 0.1714, 0.162, 0.1301, 1.0, 0.1714, 0.162, 0.1301, 1.0, 0.1714, 0.162, 0.1301, 1.0, 0.1714, 0.162, 0.1301, 1.0, 0.1714, 0.162, 0.1301, 1.0, 0.1714, 0.162, 0.1301, 1.0, 0.1714, 0.162, 0.1301, 1.0, 0.1714, 0.162, 0.1301, 1.0, 0.1714, 0.162, 0.1301, 1.0, 0.1714, 0.162, 0.1301, 1.0, 0.1714, 0.162, 0.1301, 1.0, 0.1714, 0.162, 0.1301, 1.0, 0.1714, 0.162, 0.1301, 1.0, 0.1714, 0.162, 0.1301, 1.0, 0.1714, 0.162, 0.1301, 1.0, 0.1714, 0.162, 0.1301, 1.0, 0.1714, 0.162, 0.1301, 1.0])
me_untitled_020.materials.append(mat_stone_elements_011)
me_untitled_020.use_remesh_preserve_volume = False
me_untitled_020.use_remesh_preserve_attributes = False
me_untitled_020.use_mirror_vertex_groups = False
me_untitled_020.update()
me_untitled_020.normals_split_custom_set([tuple(v) for v in zip(*[iter([0.982, -0.05544, -0.1805, 0.9998, 0.02017, 0.000765, 0.9893, -0.1395, 0.04317, -0.001892, -0.6255, -0.7802, 0.0004179, -0.6333, -0.7739, 0.003734, -0.6239, -0.7815, -0.9606, -0.2708, -0.06238, -1.0, 0.002424, 0.007984, -0.9874, 0.1584, -0.001788, 0.9785, 0.01177, -0.2061, 0.9825, 0.1774, -0.05684, 0.9954, -0.01836, 0.0939, -0.08169, -0.1502, 0.9853, 0.06809, -0.04437, 0.9967, 0.05407, 0.1307, 0.9899, 0.1395, 0.02544, 0.9899, -0.007148, 0.1519, 0.9884, -0.003882, -0.1711, 0.9853, 0.02115, 0.01461, 0.9997, 0.03174, -0.2164, 0.9758, 0.03018, 0.01241, 0.9995, -0.9999, 0.01279, 0.001291, -0.9999, 0.01244, -0.0002695, -0.9603, -0.1395, -0.2415, -0.0006455, -0.01635, 0.9999, -0.0004071, -0.01697, 0.9999, -0.0009739, -0.01641, 0.9999, -0.4652, -0.1054, -0.8789, -0.4251, 0.0956, -0.9001, -0.4237, 3.23e-05, -0.9058, 0.09168, -0.07219, -0.9932, -0.06974, -0.1296, -0.9891, 0.08805, 0.2582, -0.9621, 0.2672, 0.05551, -0.962, -0.003566, -0.1472, -0.9891, 0.002191, 0.01309, -0.9999, 0.0103, -0.07583, -0.9971, 0.009875, -0.073, -0.9973, 0.008632, -0.07747, -0.997, -0.4346, -0.1151, -0.8932, -0.4276, 0.2734, -0.8616, -0.359, 0.05652, -0.9316, -0.007726, 0.6757, -0.7371, -0.004419, 0.6682, -0.7439, -0.004186, 0.6695, -0.7428, 0.005541, -0.04603, 0.9989, 0.005609, -0.04635, 0.9989, 0.005441, -0.04669, 0.9989, 0.8726, 0.4874, 0.03143, 0.6397, 0.7686, 0.006501, 0.8672, 0.497, 0.03074, -0.8663, 0.4992, 0.01445, -0.8873, 0.4607, 0.02034, -0.8887, 0.4581, 0.01847, -0.2274, 0.9537, -0.1969, -0.2274, 0.9537, -0.1969, -0.2274, 0.9537, -0.1969, -0.2335, -0.9667, -0.1051, -0.2229, -0.9695, -0.1021, -0.1277, -0.991, -0.03954, -0.6033, -0.7966, 0.037, -0.625, -0.7799, 0.03413, -0.6026, -0.7949, 0.07055, -0.9321, -0.3619, 0.01623, -0.9306, -0.366, 0.007254, -0.9572, -0.2882, -0.02827, -0.6411, -0.7566, -0.1288, -0.6415, -0.7499, -0.1617, -0.72, -0.6894, -0.07976, 0.01613, -0.9784, 0.2062, 0.01639, -0.9796, 0.2005, 0.02054, -0.9783, 0.206, 0.9045, -0.424, 0.04572, 0.902, -0.4293, 0.04548, 0.8961, -0.4417, 0.04349, 0.07541, 0.421, 0.9039, 0.1571, 0.4155, 0.8959, -0.09078, 0.4586, 0.884, 0.6349, 0.06265, 0.77, 0.632, 0.04407, 0.7737, 0.5967, 0.03348, 0.8018, 0.7398, 0.02985, -0.6721, 0.7237, 0.108, -0.6816, 0.7839, 0.1632, -0.5991, 0.005691, -0.9864, -0.1641, 0.00563, -0.9864, -0.1644, 0.00511, -0.9863, -0.1646, 0.0544, -0.9965, -0.06421, 0.0534, -0.9965, -0.06443, 0.05363, -0.9965, -0.06419, 0.2287, 0.4729, 0.8509, 0.004197, 0.4478, 0.8941, 0.07406, 0.4015, 0.9128, -0.3753, -0.04885, 0.9256, -0.4041, 0.08912, 0.9103, -0.3758, -0.04757, 0.9255, 0.008611, 0.05475, -0.9985, 0.008611, 0.05475, -0.9985, 0.008611, 0.05475, -0.9985, 0.9926, 0.1215, 0.001106, 0.991, 0.134, -0.001374, 0.9903, 0.1391, 0.003177, -0.3713, 0.6565, 0.6566, -0.2905, 0.7064, 0.6455, -0.1509, 0.8337, 0.5312, -0.7064, 0.7078, -0.003537, -0.7039, 0.7103, -0.003887, -0.6724, 0.7401, 0.0005407, -0.006784, 0.04222, -0.9991, -0.009393, 0.04101, -0.9991, -0.00547, 0.03777, -0.9993, -0.9998, 0.01832, -0.002138, -0.9998, 0.02023, -0.001387, -0.9998, 0.01747, -0.002002, -0.9939, -0.09409, -0.05687, -0.9952, -0.08294, -0.05273, -0.9988, -0.04816, 0.00828, 0.5427, 0.839, 0.03951, 0.5386, 0.8417, 0.03715, 0.5394, 0.8414, 0.03341, 0.2359, 0.3986, 0.8862, -0.03054, 0.4103, 0.9115, 0.00765, 0.4095, 0.9123, -0.9969, 0.01763, -0.07637, -0.9998, 0.02093, -0.005566, -0.9998, 0.02021, -0.005305, 0.002198, 0.006895, -1.0, 0.002198, 0.006895, -1.0, 0.002198, 0.006895, -1.0, 0.8278, 0.0215, 0.5605, 0.7289, 0.1038, 0.6767, 0.8154, -0.07786, 0.5736, 0.9627, -0.2647, 0.05519, 0.9937, -0.08202, 0.07653, 0.9927, -0.07192, 0.09643, 0.5507, 0.0542, -0.8329, 0.6154, 0.03406, -0.7875, 0.5763, -0.06272, -0.8148, 0.5677, 0.8228, -0.0276, 0.6506, 0.7589, -0.02726, 0.6445, 0.7642, -0.02289, -0.0122, -0.7581, 0.6521, -0.009027, -0.7442, 0.6679, -0.003887, -0.7551, 0.6556, -0.8148, -0.003949, 0.5797, -0.7587, -0.2797, 0.5884, -0.8115, 0.01236, 0.5842, -0.06047, -0.9348, 0.3501, -0.06487, -0.9344, 0.3501, -0.05562, -0.928, 0.3685, -0.02416, 0.499, -0.8663, -0.02262, 0.4982, -0.8667, -0.02155, 0.5074, -0.8614, 0.477, 0.8763, -0.06839, 0.4657, 0.8819, -0.07324, 0.4655, 0.8814, -0.07964, 0.9019, -0.4299, 0.0415, 0.9017, -0.4302, 0.04265, 0.9038, -0.4264, 0.03595, 0.5943, 0.08558, 0.7997, 0.591, 0.07731, 0.803, 0.584, 0.06039, 0.8095, 0.8624, -0.1031, -0.4957, 0.8505, -0.3874, -0.3557, 0.8824, -0.203, -0.4245, 0.9894, -0.1452, 0.005409, 0.9998, 0.01524, -0.01276, 0.9886, 0.1341, 0.06906, -0.8132, 0.01227, -0.5819, -0.6574, -0.1286, -0.7425, -0.6488, -0.1587, -0.7442, -0.8477, -0.05462, -0.5276, -0.887, 0.00271, -0.4618, -0.8344, -0.08442, -0.5447, 0.9894, -0.08735, 0.1159, 0.9955, -0.08961, 0.02989, 0.9826, 0.1547, -0.1033, 0.9499, 0.1635, -0.2662, 0.9331, 0.07733, -0.3511, 0.9279, 0.2871, -0.2379, 0.995, 0.07788, 0.06288, 0.9987, 0.05, -0.01329, 0.9866, 0.1488, 0.06719, -0.2884, 0.1018, 0.9521, -0.2274, 0.1562, 0.9612, -0.2452, 0.1563, 0.9568, 0.01341, -0.001424, 0.9999, 0.01853, 0.1409, 0.9899, 0.0004959, -0.08183, 0.9966, 0.002003, -0.0621, 0.9981, 0.2285, -0.05315, 0.9721, -0.005402, 0.08606, 0.9963, 1.0, 0.00506, -0.0004705, 0.9874, -0.1516, 0.04474, 0.9919, 0.02058, 0.1253, 0.07094, 0.3828, -0.9211, 0.07136, 0.3824, -0.9212, -0.06983, 0.4222, -0.9038, 0.8597, 0.04546, -0.5087, 0.8962, 0.0884, -0.4348, 0.8432, 0.2522, -0.4747, 0.7299, 0.02861, 0.6829, 0.7022, 0.05447, 0.7099, 0.6527, -0.1214, 0.7478, 0.03793, -0.3461, 0.9374, -0.1127, -0.3669, 0.9234, 0.1788, -0.3433, 0.9221, -0.6853, 0.0329, -0.7275, -0.7306, 0.04639, -0.6812, -0.7449, 0.1088, -0.6582, 0.1629, -0.03865, -0.9859, -0.1386, -0.04901, -0.9891, 0.07155, 0.09266, -0.9931, -0.9968, -0.0287, 0.07487, -0.9999, -0.01276, 0.002544, -0.9998, -0.01197, 0.01695, 0.6797, 0.5911, -0.4344, 0.6669, 0.6165, -0.4185, 0.6352, 0.6391, -0.4338, 0.7631, 0.4358, -0.4772, 0.7605, 0.4063, -0.5065, 0.7762, 0.3778, -0.5047, -0.9963, -0.05412, 0.06649, -0.9988, 0.03792, 0.03053, -0.9988, 0.004625, -0.04864, -0.8651, -0.01012, -0.5015, -0.8671, -0.1274, -0.4816, -0.8988, -0.07922, -0.4311, 0.8996, -0.1174, 0.4206, 0.8701, -0.149, 0.4698, 0.7909, -0.1975, 0.5792, -0.7632, 0.4228, -0.4887, -0.7632, 0.4228, -0.4887, -0.7632, 0.4228, -0.4887, -0.9972, -0.07108, 0.02228, -0.9998, -0.018, -0.002906, -0.9595, -0.03963, -0.279, -0.02261, -0.5775, -0.8161, -0.02261, -0.5775, -0.8161, -0.02261, -0.5775, -0.8161, 0.9709, -0.2031, 0.1269, 0.9954, -0.03821, 0.08823, 0.9743, 0.1898, 0.1213, 0.8315, 0.12, 0.5424, 0.8597, 0.1362, 0.4922, 0.8391, -0.1236, 0.5297, -0.9796, 0.194, 0.05319, -0.9846, 0.1743, -0.01166, -0.9823, 0.1462, 0.1174, -0.8744, 0.02548, 0.4846, -0.8768, -0.03491, 0.4795, -0.8, 0.2797, 0.5308, -0.9061, -0.4169, 0.07216, -0.8735, -0.4806, 0.07774, -0.8722, -0.4762, 0.1119, -0.07483, -0.6847, 0.725, -0.07483, -0.6847, 0.725, -0.07483, -0.6847, 0.725, -0.7148, -0.3221, -0.6207, -0.7162, -0.3202, -0.6201, -0.7123, -0.3289, -0.6201, -0.6039, -0.7936, -0.07473, -0.6039, -0.7936, -0.07473, -0.6039, -0.7936, -0.07473, -1.0, -0.008432, 0.002436, -0.9999, -0.01092, 0.003061, -1.0, 0.001818, -0.001705, -0.02553, -0.004143, 0.9997, -0.0268, -0.00185, 0.9996, -0.03078, 0.1398, 0.9897, -0.6945, 0.03377, 0.7187, -0.4046, -0.01716, 0.9143, -0.639, 0.04669, 0.7678, -0.9215, -0.3679, -0.1246, -0.9361, -0.3485, 0.04711, -0.9364, -0.3496, 0.0309, -0.8636, 0.01615, 0.5039, -0.8639, 0.0124, 0.5035, -0.8562, 0.01244, 0.5165, -0.3708, -0.1495, -0.9166, -0.4058, 0.1233, -0.9056, -0.333, 0.06695, -0.9406, -0.5865, -0.431, -0.6857, -0.5865, -0.431, -0.6857, -0.5865, -0.431, -0.6857, 0.9818, -0.1655, 0.09335, 0.995, -0.08337, -0.05544, 0.9973, -0.0714, 0.0162, 0.8363, 0.5465, -0.04336, 0.8826, 0.4681, -0.0438, 0.8823, 0.468, -0.05021, -0.01822, -0.7088, -0.7052, -0.03364, -0.7148, -0.6985, 0.005105, -0.6327, -0.7744, -0.6953, -0.3586, -0.6228, -0.7021, -0.3657, -0.611, -0.6974, -0.3655, -0.6165, -0.02154, -0.141, -0.9898, 0.1078, -0.3743, -0.921, -0.03396, -0.1365, -0.9901, -0.6208, -0.1748, -0.7643, -0.7082, -0.3847, -0.5919, -0.6205, -0.1863, -0.7617, -0.5415, 0.1758, 0.8221, -0.5755, 0.1358, 0.8065, -0.5654, 0.1445, 0.8121, -0.4545, 0.7614, 0.4623, -0.3579, 0.6639, 0.6566, -0.3662, 0.6645, 0.6514, 0.001951, -0.5722, -0.8201, 0.006037, -0.5802, -0.8145, 0.006112, -0.5795, -0.815, -0.4829, 0.0666, -0.8731, -0.5594, -0.08216, -0.8248, -0.4879, 0.1237, -0.8641, 0.107, -0.9158, -0.3872, -0.02079, -0.9247, -0.38, 0.001065, -0.9222, -0.3867, 0.8555, -0.5167, 0.03459, 0.8378, -0.5412, 0.07264, 0.9103, -0.414, -0.001248, 0.8963, -0.107, -0.4304, 0.9105, -0.1634, -0.3799, 0.8437, -0.05988, -0.5334, -0.9987, -0.03252, -0.03953, -0.9987, 0.004804, 0.05081, -0.9609, 0.09894, -0.2584, -0.9904, 0.01537, 0.1376, -0.9787, -0.01069, 0.2052, -0.9409, 0.3088, 0.1389, 0.591, 0.0773, 0.803, 0.5595, 0.004301, 0.8288, 0.584, 0.06042, 0.8095, 0.2085, -0.1504, 0.9664, -0.006882, -0.06247, 0.998, -0.1143, -0.05484, 0.9919, 0.8835, -0.4684, 0.001947, 0.9102, -0.4141, -0.001251, 0.9887, -0.1497, 0.006162, 0.1717, 0.1507, -0.9736, 0.008376, 0.1168, -0.9931, -0.1388, 0.1267, -0.9822, -0.133, 0.6307, -0.7646, -0.133, 0.6307, -0.7646, -0.133, 0.6307, -0.7646, 0.7373, 0.6677, 0.1031, 0.7401, 0.6652, 0.09913, 0.7397, 0.6649, 0.1041, 0.9987, 0.04451, 0.02519, 0.9987, 0.04601, 0.02114, 0.9932, -0.1064, -0.04669, 0.6397, 0.7686, 0.006512, 0.6013, 0.799, 0.003041, 0.8672, 0.497, 0.03072, -0.01268, 0.02119, 0.9997, -0.004664, 0.007298, 1.0, -0.03572, -0.07148, 0.9968, -0.6064, -0.1233, 0.7855, -0.5907, -0.2269, 0.7743, -0.4487, 0.02397, 0.8934, -0.0723, -0.463, 0.8834, 0.0465, -0.4518, 0.8909, 0.03723, -0.4524, 0.891, -0.9876, 0.08198, -0.1339, -1.0, -0.009698, 0.001019, -0.9999, 0.01053, 0.005227, -0.9957, -0.01218, -0.09184, -0.9958, -0.005264, -0.09114, -0.9956, 0.01085, -0.09327, -0.7901, -0.3403, 0.5098, -0.967, -0.01341, 0.2544, -0.8722, -0.4762, 0.1119, -0.7736, 0.01958, 0.6334, -0.7637, -0.03736, 0.6444, -0.916, -0.3195, 0.2426, -0.9776, 0.1254, 0.1687, -0.9649, 0.09857, 0.2436, -0.9562, 0.04511, 0.2894, -0.9939, -0.06783, -0.08686, -0.9998, -0.007659, 0.02002, -0.9969, 0.06006, -0.0501, -0.8811, 0.3097, -0.3573, -0.8947, 0.3465, -0.2821, -0.8691, 0.4146, -0.27, -0.4788, -0.02341, -0.8776, -0.4882, -0.1084, -0.8659, -0.5472, 0.2484, -0.7993, -0.8284, 0.08826, -0.5532, -0.855, 0.04906, -0.5162, -0.8107, 0.1402, -0.5684, 0.01906, 0.9922, 0.1234, 0.01906, 0.9922, 0.1234, 0.01906, 0.9922, 0.1234, 0.3013, 0.768, 0.5652, 0.3013, 0.768, 0.5652, 0.3013, 0.768, 0.5652, 0.8432, 0.5367, 0.03246, 0.8432, 0.5367, 0.03246, 0.8432, 0.5367, 0.03246, 0.9061, -0.4216, 0.03599, 0.9061, -0.4216, 0.03599, 0.9061, -0.4216, 0.03599, 0.9061, -0.4216, 0.03599, -0.07078, 0.01134, -0.9974, -0.1451, 0.1074, -0.9836, -0.003714, -0.006136, -1.0, 0.998, 0.06368, 0.00125, 1.0, 0.005478, 0.001702, 0.9755, -0.2102, 0.06544, 0.05327, 0.9948, 0.08678, 0.1215, 0.9805, -0.1546, -0.2152, 0.9666, 0.1389, -0.0003524, -0.001852, -1.0, -0.1796, 0.01245, -0.9837, 0.0005141, 0.04392, -0.999, 1.0, -0.00462, -0.0008416, 0.9996, -0.01474, -0.02606, 0.9733, -0.2278, -0.02651, -1.0, 0.00163, -0.005269, -1.0, 0.001401, -0.005024, -0.9999, -0.001561, 0.01057, -0.9581, 0.008076, 0.2862, -0.9999, 0.009327, -0.009364, -0.9956, -0.06685, 0.06622, -0.9853, 0.1361, -0.1032, -0.9934, 0.1014, -0.05389, -0.9862, 0.1407, -0.08762, -0.9969, 0.0693, 0.03732, -0.9999, 0.008493, -0.009578, -0.992, 0.0502, 0.1161, 0.03725, 0.9644, 0.262, 0.04608, 0.9989, -0.0009814, 0.04489, 0.999, 0.006548, -0.06506, -0.01091, 0.9978, 0.06313, 0.03259, 0.9975, 0.04276, 0.1058, 0.9935, -0.06902, 0.01635, 0.9975, -0.003159, 0.01703, 0.9998, 0.0007177, 0.08719, 0.9962, -0.09154, 0.3778, -0.9213, 0.03935, 0.4998, -0.8652, -0.05219, 0.4643, -0.8842, 0.8332, 0.5417, -0.1109, 0.6871, 0.7244, -0.05585, 0.7553, 0.6551, 0.02021, 0.005198, 0.5773, 0.8165, 0.008708, 0.5773, 0.8165, 0.00571, 0.5749, 0.8182, -0.07623, 0.9667, 0.2443, 0.1961, 0.9805, -0.01281, -0.007743, 1.0, -0.000763, -0.03153, 0.8625, 0.5051, -0.02918, 0.8616, 0.5068, -0.03113, 0.8603, 0.5088, 0.5634, 0.7576, 0.3295, 0.5651, 0.7567, 0.3287, 0.5628, 0.7345, 0.3793, 0.9895, 0.04251, 0.1379, 0.9905, 0.06429, 0.1217, 0.9957, -0.0727, -0.05827, -0.2573, 0.9646, -0.05849, 0.07179, 0.9974, -0.004739, 0.09547, 0.992, -0.08245, -0.9216, -0.03907, -0.3863, -0.9397, 0.05284, -0.3379, -0.8939, 0.3259, -0.3079, -0.491, -0.8707, 0.02778, -0.6961, -0.7132, 0.08208, -0.7647, -0.6365, 0.1005, -0.1519, -0.2885, 0.9454, 0.02914, -0.2921, 0.9559, -0.03971, -0.3038, 0.9519, 0.7967, -0.6042, 0.01396, 0.9492, -0.3145, -0.006976, 0.9756, -0.219, 0.01404, -0.06792, -0.6847, 0.7257, -0.001271, -0.6241, 0.7814, 0.0294, -0.47, 0.8822, -0.1851, -0.9282, -0.3228, -0.2336, -0.919, -0.3175, -0.2099, -0.8903, -0.4041, -0.1969, -0.4618, -0.8648, -0.01731, -0.4675, -0.8838, 0.02767, -0.4697, -0.8824, 0.8223, 0.5648, -0.06983, 0.8094, 0.5871, 0.01044, 0.7603, 0.6482, -0.04345, 0.5447, 0.7671, 0.339, 0.5426, 0.8151, 0.2029, 0.5671, 0.7347, 0.3724, -0.4712, 0.8495, 0.2374, -0.4762, 0.8534, 0.2122, -0.6205, 0.7341, 0.2757, -0.5098, 0.1592, 0.8454, -0.4912, 0.1672, 0.8549, -0.4873, 0.1994, 0.8502, -0.4308, 0.8848, -0.1774, -0.3837, 0.8891, -0.2496, -0.3537, 0.869, -0.346, -0.8101, 0.5827, -0.06466, -0.8101, 0.5862, -0.003751, -0.7898, 0.6078, 0.08258, 0.7947, -0.08855, 0.6005, 0.8017, -0.06712, 0.594, 0.8087, -0.0643, 0.5847, 0.7006, -0.287, 0.6533, 0.7023, -0.2567, 0.6639, 0.7118, -0.2981, 0.6359, 0.2602, -0.1371, -0.9558, 0.2566, -0.006415, -0.9665, 0.3527, 0.09189, -0.9312, 0.9534, -0.2974, 0.05009, 0.8658, -0.4932, 0.08419, 0.9492, -0.3145, -0.006977, -0.1787, 0.9758, 0.1258, -0.142, 0.9868, -0.07789, -0.2294, 0.9589, -0.1671, -0.3804, 0.8287, 0.4105, -0.5654, 0.7675, 0.3021, -0.3203, 0.8238, 0.4677, 0.4768, -0.4816, -0.7354, 0.6254, -0.4046, -0.6672, 0.4126, -0.5229, -0.7459, 0.003127, 0.01435, -0.9999, -0.1702, 0.06179, -0.9835, 0.004345, 0.01515, -0.9999, -0.4875, 0.5836, -0.6494, -0.4875, 0.5836, -0.6494, -0.4875, 0.5836, -0.6494, 0.7364, 0.1034, -0.6686, 0.7364, 0.1034, -0.6686, 0.7364, 0.1034, -0.6686, 0.4093, 0.6452, -0.6451, 0.2335, 0.7059, -0.6688, 0.4714, 0.5715, -0.6718, 0.561, 0.7534, 0.3432, 0.559, 0.7545, 0.3438, 0.5586, 0.7564, 0.3404, 0.297, 0.1055, 0.949, 0.3233, 0.0452, 0.9452, 0.2966, 0.1458, 0.9438, 0.4694, 0.876, -0.111, 0.4451, 0.8925, -0.07348, 0.3623, 0.8269, -0.4302, 0.09279, 0.9925, -0.07904, -0.219, 0.9543, -0.2032, -0.1105, 0.9916, -0.06774, -0.7556, -0.655, 0.001411, -0.8596, -0.5099, 0.03218, -0.794, -0.6051, 0.05796, -0.6961, -0.7132, 0.08209, -0.477, -0.8784, 0.02851, -0.4616, -0.879, 0.1196, 0.002185, -0.4773, 0.8788, 0.1431, -0.4579, 0.8774, 0.02941, -0.47, 0.8822, -0.0318, 0.0274, 0.9991, -0.05202, -0.03859, 0.9979, 0.1096, 0.02219, 0.9937, -0.6092, 0.1708, -0.7744, -0.6941, -0.116, -0.7105, -0.6921, -0.09733, -0.7152, -0.5412, -0.8305, -0.1319, -0.4447, -0.8603, -0.249, -0.4843, -0.7929, -0.3697, -0.8474, 0.01451, 0.5307, -0.8369, -0.05149, 0.5449, -0.8563, -0.0002359, 0.5165, -0.676, -0.3292, 0.6593, -0.6763, -0.3642, 0.6403, -0.7028, -0.3757, 0.6041, -0.07759, 0.01557, -0.9969, -0.1438, 0.1033, -0.9842, -0.0036, -0.006928, -1.0, 0.9975, 0.07069, 0.0005733, 1.0, 0.006285, 0.001702, 0.9974, 0.01963, -0.06958, 0.04745, 0.9959, 0.07722, 0.1107, 0.9839, -0.1405, -0.2003, 0.9712, 0.1292, -0.0003485, -0.002119, -1.0, -0.1766, 0.01078, -0.9842, 0.0003389, 0.044, -0.999, 0.07926, -0.9965, 0.0269, -0.002391, -0.9985, 0.05539, -0.00167, -1.0, 8.459e-05, 1.0, -0.005303, -0.0008418, 0.9995, -0.01669, -0.02547, 0.9976, 0.05021, -0.04751, -1.0, 0.001871, -0.005269, -1.0, 0.001619, -0.005049, -0.9999, -0.002365, 0.01012, -0.9598, 0.0091, 0.2806, -0.9999, 0.009062, -0.009149, -0.9953, -0.06514, 0.07181, -0.9824, 0.1557, -0.103, -0.9916, 0.119, -0.05164, -0.9835, 0.1585, -0.08715, -0.9963, 0.07661, 0.0381, -0.9997, 0.01819, -0.01576, -0.9911, 0.06025, 0.1189, 0.03228, 0.9694, 0.2434, 0.04017, 0.9992, -0.0008259, 0.03914, 0.9992, 0.005709, -0.06606, -0.009136, 0.9978, 0.06923, 0.04147, 0.9967, 0.07068, 0.09527, 0.9929, -0.06973, 0.01878, 0.9974, -0.003159, 0.01954, 0.9998, -0.001559, 0.09899, 0.9951, -0.08101, 0.4292, -0.8996, 0.03789, 0.552, -0.833, -0.04861, 0.5165, -0.8549, 0.7836, 0.612, -0.107, 0.6364, 0.7696, -0.05197, 0.702, 0.712, 0.01422, 0.004769, 0.6308, 0.776, 0.009298, 0.6306, 0.7761, 0.005434, 0.6275, 0.7786, -0.07103, 0.9712, 0.2273, 0.1784, 0.9839, -0.01155, -0.006721, 1.0, -0.0006607, -0.0285, 0.891, 0.4532, -0.02523, 0.89, 0.4553, -0.02802, 0.8885, 0.458, 0.5184, 0.7996, 0.3031, 0.52, 0.7988, 0.3025, 0.5178, 0.7804, 0.3505, 0.9888, 0.05315, 0.1393, 0.9898, 0.07371, 0.1216, 0.9805, 0.1447, 0.1332, -0.2393, 0.9695, -0.05185, 0.0638, 0.998, -0.003376, 0.08499, 0.9937, -0.07257, -0.9209, -0.03438, -0.3883, -0.94, 0.06119, -0.3356, -0.8948, 0.3264, -0.3046, -0.7181, -0.6869, 0.1118, -0.6893, -0.72, 0.08056, -0.72, -0.6875, 0.09461, -0.001717, -0.9953, 0.09718, -0.01527, -0.9997, 0.01651, -0.01424, -0.9998, 0.01513, 0.131, -0.9475, 0.2917, -0.1559, -0.3259, 0.9324, 0.03794, -0.3238, 0.9454, -0.03904, -0.344, 0.9381, 0.7544, -0.6563, 0.01322, 0.7544, -0.6562, 0.01538, 0.7366, -0.6741, -0.05487, -0.09156, -0.7189, 0.689, -0.00204, -0.6762, 0.7367, 0.001844, -0.6733, 0.7394, -0.1633, -0.9442, -0.2859, -0.2839, -0.9259, -0.2494, 0.01294, -0.8685, -0.4955, -0.1933, -0.512, -0.8369, -0.01675, -0.5187, -0.8548, 0.02849, -0.5206, -0.8533, 0.7782, 0.6252, -0.05943, 0.7604, 0.6494, 0.006491, 0.7137, 0.6993, -0.04006, 0.5001, 0.8081, 0.3113, 0.5007, 0.846, 0.1832, 0.5221, 0.7805, 0.3439, -0.4252, 0.8794, 0.2139, -0.4293, 0.8826, 0.1914, -0.567, 0.7843, 0.2517, -0.5078, 0.1819, 0.842, -0.4867, 0.1924, 0.8521, -0.4812, 0.229, 0.8461, -0.3854, 0.9089, -0.1593, -0.3432, 0.9123, -0.2233, -0.317, 0.8965, -0.3096, -0.7693, 0.6353, -0.06736, -0.7694, 0.6387, -0.003563, -0.7478, 0.6584, 0.08575, 0.7937, -0.1015, 0.5997, 0.8014, -0.07724, 0.5932, 0.808, -0.07327, 0.5846, 0.6917, -0.325, 0.6449, 0.6928, -0.2929, 0.659, 0.7049, -0.3356, 0.6249, 0.2506, -0.1523, -0.956, 0.2555, -0.01019, -0.9667, 0.3593, 0.07462, -0.9302, 0.9408, -0.3342, 0.056, 0.9358, -0.3433, -0.07997, 0.9392, -0.3432, -0.007627, -0.1565, 0.9813, 0.1117, -0.1225, 0.9899, -0.07188, -0.203, 0.9672, -0.1528, -0.3453, 0.8616, 0.372, -0.5156, 0.8115, 0.275, -0.2907, 0.8571, 0.4253, 0.4602, -0.5333, -0.7098, 0.6096, -0.4653, -0.6418, 0.3868, -0.5719, -0.7234, 0.01224, -0.9743, -0.2251, -0.0431, -0.9726, -0.2283, 0.09584, -0.9697, -0.2247, 0.003144, 0.01654, -0.9999, -0.1685, 0.05814, -0.984, 0.00444, 0.01741, -0.9998, -0.4632, 0.6361, -0.6171, -0.4632, 0.6361, -0.6171, -0.4632, 0.6361, -0.6171, 0.7351, 0.1184, -0.6675, 0.7351, 0.1184, -0.6675, 0.7351, 0.1184, -0.6675, 0.3848, 0.6958, -0.6064, 0.21, 0.7439, -0.6344, 0.4488, 0.6297, -0.6341, 0.5166, 0.7958, 0.3159, 0.5146, 0.7969, 0.3165, 0.5141, 0.7984, 0.3134, 0.2965, 0.1208, 0.9474, 0.3264, 0.06144, 0.9432, 0.2942, 0.1622, 0.9419, 0.422, 0.9009, -0.1018, 0.3983, 0.9149, -0.06584, 0.3245, 0.8594, -0.3951, 0.08235, 0.9942, -0.06891, -0.2041, 0.9614, -0.1848, -0.0989, 0.9934, -0.05875, -0.7106, -0.7029, -0.03131, -0.8167, -0.5766, 0.0208, -0.8752, -0.4641, -0.1363, -0.3714, -0.928, 0.02856, -0.3987, -0.9169, 0.01896, -0.4125, -0.8486, 0.3312, 0.003395, -0.5304, 0.8477, 0.1467, -0.5089, 0.8483, 0.03082, -0.5057, 0.8622, -0.03534, 0.0248, 0.9991, -0.05341, -0.03766, 0.9979, 0.1151, 0.01726, 0.9932, -0.605, 0.1472, -0.7825, -0.6939, -0.1324, -0.7078, -0.6911, -0.1115, -0.7141, -0.4976, -0.8591, -0.1195, -0.4029, -0.8874, -0.2238, -0.4196, -0.7268, -0.5437, -0.8505, 0.01672, 0.5257, -0.8339, -0.05688, 0.549, -0.8554, -0.001143, 0.518, -0.6602, -0.3749, 0.6508, -0.6626, -0.4093, 0.6273, -0.6932, -0.4219, 0.5843])] * 3)])

# ---- objects
ob_polysurface295 = bpy.data.objects.new('polySurface295', me_untitled_020)

# ---- transforms, parenting, visibility, modifiers, constraints
ob_polysurface295.location = (0.0, 0.0, 0.0)
ob_polysurface295.rotation_euler = (1.571, -0.0, 0.0)
ob_polysurface295.scale = (1.457, 1.457, 1.457)
ob_polysurface295.color = (0.8, 0.8, 0.8, 1.0)
ob_polysurface295.lineart.crease_threshold = 0.0

# ---- collection membership
col_collection_1.objects.link(ob_polysurface295)

# ---- scene / render settings (as saved in the file)
scene.frame_start = 1; scene.frame_end = 250; scene.frame_set(1)
scene.render.engine = 'BLENDER_EEVEE_NEXT'
scene.render.resolution_percentage = 50
scene.render.dither_intensity = 0.0
scene.cycles.use_denoising = False
scene.cycles.samples = 128
scene.cycles.sampling_pattern = 'TABULATED_SOBOL'
scene.cycles.light_sampling_threshold = 0.0
scene.cycles.use_adaptive_sampling = False
scene.cycles.use_light_tree = False
scene.cycles.blur_glossy = 0.0
scene.cycles.sample_clamp_indirect = 0.0
scene.view_settings.view_transform = 'Standard'
bpy.context.view_layer.update()

# ---- added for rendering (the .blend has no active camera and no usable light): camera, sun
cam_auto = bpy.data.cameras.new('AutoCamera')
cam_auto.lens = 50.0
cam_auto.sensor_width = 36.0
cam_auto.clip_end = 1000.0
ob_auto_camera = bpy.data.objects.new('AutoCamera', cam_auto)
scene.collection.objects.link(ob_auto_camera)
ob_auto_camera.location = (5.46587, -6.47439, 6.7326)
ob_auto_camera.rotation_euler = (1.09748, -7.21219e-08, 0.694738)
scene.camera = ob_auto_camera
light_auto_sun = bpy.data.lights.new('AutoSun', 'SUN')
light_auto_sun.energy = 3.0
light_auto_sun.angle = 0.0523599
ob_auto_sun = bpy.data.objects.new('AutoSun', light_auto_sun)
scene.collection.objects.link(ob_auto_sun)
ob_auto_sun.rotation_euler = (0.872665, 0.174533, 0.523599)
bpy.context.view_layer.update()
